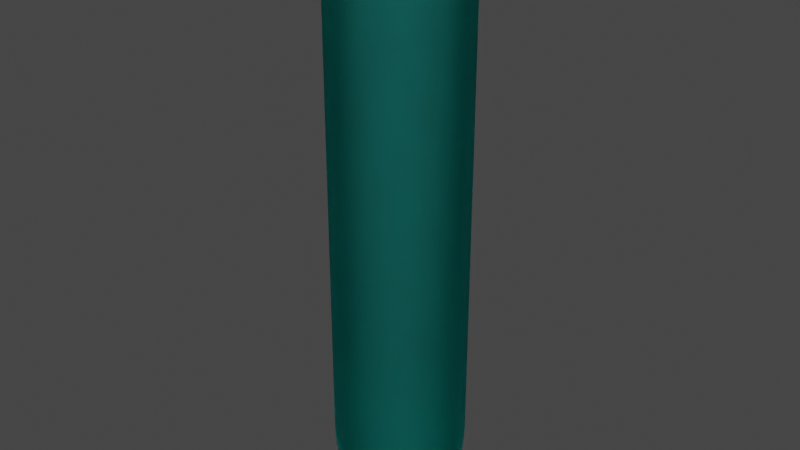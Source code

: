 # Source: testing_tube.blend  (saved by Blender 2.92.15; exported with 4.5.12 LTS)
import bpy
from mathutils import Matrix  # noqa: F401  (used for matrix-valued properties, if any)

bpy.ops.wm.read_factory_settings(use_empty=True)
scene = bpy.context.scene
scene.name = 'Scene'

# ---- collections
col_collection = bpy.data.collections.new('Collection'); scene.collection.children.link(col_collection)

# ---- materials (node trees are filled in below, after node groups)
mat_material_001 = bpy.data.materials.new('Material.001')
mat_material_001.use_transparent_shadow = False

# ---- material node trees
mat_material_001.use_nodes = True; mat_material_001.node_tree.nodes.clear()
_N = mat_material_001.node_tree.nodes; _L = mat_material_001.node_tree.links
n0 = _N.new('ShaderNodeOutputMaterial'); n0.name = 'Material Output'; n0.location = (300, 300)
n1 = _N.new('ShaderNodeBsdfGlass'); n1.name = 'Glass BSDF'; n1.location = (10, 300)
n1.distribution = 'BECKMANN'
n1.inputs[0].default_value = (0.246, 1.0, 0.9713, 0.25)
n1.inputs[1].default_value = 0.7647
n1.inputs[2].default_value = 1.45
_L.new(n1.outputs[0], n0.inputs[0])
n0.is_active_output = True

# ---- world
world_world = bpy.data.worlds.new('World'); scene.world = world_world
world_world.use_nodes = True; world_world.node_tree.nodes.clear()
_N = world_world.node_tree.nodes; _L = world_world.node_tree.links
n0 = _N.new('ShaderNodeOutputWorld'); n0.name = 'World Output'; n0.location = (300, 300)
n1 = _N.new('ShaderNodeBackground'); n1.name = 'Background'; n1.location = (10, 300)
n1.inputs[0].default_value = (0.05088, 0.05088, 0.05088, 1.0)
_L.new(n1.outputs[0], n0.inputs[0])
n0.is_active_output = True
world_world.color = (0.05088, 0.05088, 0.05088)
world_world.use_sun_shadow = False
world_world.sun_shadow_jitter_overblur = 0.0

# ---- meshes
me_sphere_001 = bpy.data.meshes.new('Sphere.001')
me_sphere_001.from_pydata([(9.365e-08, 0.1124, -0.5457), (9.365e-08, 0.1103, -0.5676), (9.365e-08, 0.06245, -0.6391), (0.02193, 0.1103, -0.5457), (0.02151, 0.1081, -0.5676), (0.02026, 0.1019, -0.5887), (0.01823, 0.09167, -0.6081), (0.01551, 0.07796, -0.6251), (0.01218, 0.06125, -0.6391), (0.008393, 0.04219, -0.6495), (0.004279, 0.02151, -0.6559), (0.04302, 0.1039, -0.5457), (0.04219, 0.1019, -0.5676), (0.03974, 0.09595, -0.5887), (0.03577, 0.08635, -0.6081), (0.03042, 0.07344, -0.6251), (0.0239, 0.0577, -0.6391), (0.01646, 0.03974, -0.6495), (0.008393, 0.02026, -0.6559), (0.06245, 0.09347, -0.5457), (0.06125, 0.09167, -0.5676), (0.0577, 0.08635, -0.5887), (0.05193, 0.07772, -0.6081), (0.04416, 0.06609, -0.6251), (0.0347, 0.05193, -0.6391), (0.0239, 0.03577, -0.6495), (0.01218, 0.01823, -0.6559), (0.07949, 0.07949, -0.5457), (0.07796, 0.07796, -0.5676), (0.07344, 0.07344, -0.5887), (0.06609, 0.06609, -0.6081), (0.05621, 0.05621, -0.6251), (0.04416, 0.04416, -0.6391), (0.03042, 0.03042, -0.6495), (0.01551, 0.01551, -0.6559), (0.09347, 0.06245, -0.5457), (0.09167, 0.06125, -0.5676), (0.08635, 0.0577, -0.5887), (0.07772, 0.05193, -0.6081), (0.06609, 0.04416, -0.6251), (0.05193, 0.0347, -0.6391), (0.03577, 0.0239, -0.6495), (0.01823, 0.01218, -0.6559), (0.1039, 0.04302, -0.5457), (0.1019, 0.04219, -0.5676), (0.09595, 0.03974, -0.5887), (0.08635, 0.03577, -0.6081), (0.07344, 0.03042, -0.6251), (0.0577, 0.0239, -0.6391), (0.03974, 0.01646, -0.6495), (0.02026, 0.008392, -0.6559), (0.1103, 0.02193, -0.5457), (0.1081, 0.02151, -0.5676), (0.1019, 0.02026, -0.5887), (0.09167, 0.01823, -0.6081), (0.07796, 0.01551, -0.6251), (0.06125, 0.01218, -0.6391), (0.04219, 0.008392, -0.6495), (0.02151, 0.004278, -0.6559), (0.1124, -2.786e-07, -0.5457), (0.1103, -2.803e-07, -0.5676), (0.1039, -2.619e-07, -0.5887), (0.09347, -2.736e-07, -0.6081), (0.07949, -2.719e-07, -0.6251), (0.06245, -2.744e-07, -0.6391), (0.04302, -2.703e-07, -0.6495), (0.02193, -2.707e-07, -0.6559), (0.1103, -0.02193, -0.5457), (0.1081, -0.02151, -0.5676), (0.1019, -0.02026, -0.5887), (0.09167, -0.01824, -0.6081), (0.07796, -0.01551, -0.6251), (0.06125, -0.01218, -0.6391), (0.04219, -0.008393, -0.6495), (0.02151, -0.004279, -0.6559), (0.1039, -0.04302, -0.5457), (0.1019, -0.04219, -0.5676), (0.09595, -0.03974, -0.5887), (0.08635, -0.03577, -0.6081), (0.07344, -0.03042, -0.6251), (0.0577, -0.0239, -0.6391), (0.03974, -0.01646, -0.6495), (0.02026, -0.008393, -0.6559), (0.09347, -0.06245, -0.5457), (0.09167, -0.06125, -0.5676), (0.08635, -0.0577, -0.5887), (0.07772, -0.05193, -0.6081), (0.06609, -0.04416, -0.6251), (0.05193, -0.0347, -0.6391), (0.03577, -0.0239, -0.6495), (0.01823, -0.01218, -0.6559), (0.07949, -0.07949, -0.5457), (0.07796, -0.07796, -0.5676), (0.07344, -0.07344, -0.5887), (0.06609, -0.06609, -0.6081), (0.05621, -0.05621, -0.6251), (0.04416, -0.04416, -0.6391), (0.03042, -0.03042, -0.6495), (0.01551, -0.01551, -0.6559), (0.06245, -0.09347, -0.5457), (0.06125, -0.09167, -0.5676), (0.0577, -0.08635, -0.5887), (0.05193, -0.07772, -0.6081), (0.04416, -0.06609, -0.6251), (0.0347, -0.05193, -0.6391), (0.0239, -0.03577, -0.6495), (0.01218, -0.01824, -0.6559), (9.365e-08, -2.727e-07, -0.6581), (0.04302, -0.1039, -0.5457), (0.04219, -0.1019, -0.5676), (0.03974, -0.09595, -0.5887), (0.03577, -0.08635, -0.6081), (0.03042, -0.07344, -0.6251), (0.0239, -0.0577, -0.6391), (0.01646, -0.03974, -0.6495), (0.008393, -0.02026, -0.6559), (0.02193, -0.1103, -0.5457), (0.02151, -0.1081, -0.5676), (0.02026, -0.1019, -0.5887), (0.01823, -0.09167, -0.6081), (0.01551, -0.07796, -0.6251), (0.01218, -0.06125, -0.6391), (0.008393, -0.04219, -0.6495), (0.004279, -0.02151, -0.6559), (8.237e-08, -0.1124, -0.5457), (8.405e-08, -0.1103, -0.5676), (1.008e-07, -0.1039, -0.5887), (8.405e-08, -0.09347, -0.6081), (9.075e-08, -0.07949, -0.6251), (9.242e-08, -0.06245, -0.6391), (9.41e-08, -0.04302, -0.6495), (9.41e-08, -0.02193, -0.6559), (-0.02193, -0.1103, -0.5457), (-0.02151, -0.1081, -0.5676), (-0.02026, -0.1019, -0.5887), (-0.01823, -0.09167, -0.6081), (-0.01551, -0.07796, -0.6251), (-0.01218, -0.06125, -0.6391), (-0.008392, -0.04219, -0.6495), (-0.004278, -0.02151, -0.6559), (-0.04302, -0.1039, -0.5457), (-0.04219, -0.1019, -0.5676), (-0.03974, -0.09595, -0.5887), (-0.03577, -0.08635, -0.6081), (-0.03042, -0.07344, -0.6251), (-0.0239, -0.0577, -0.6391), (-0.01646, -0.03974, -0.6495), (-0.008392, -0.02026, -0.6559), (-0.06245, -0.09347, -0.5457), (-0.06125, -0.09167, -0.5676), (-0.0577, -0.08635, -0.5887), (-0.05193, -0.07772, -0.6081), (-0.04416, -0.06609, -0.6251), (-0.0347, -0.05193, -0.6391), (-0.0239, -0.03577, -0.6495), (-0.01218, -0.01824, -0.6559), (-0.07949, -0.07949, -0.5457), (-0.07796, -0.07796, -0.5676), (-0.07344, -0.07344, -0.5887), (-0.06609, -0.06609, -0.6081), (-0.05621, -0.05621, -0.6251), (-0.04416, -0.04416, -0.6391), (-0.03042, -0.03042, -0.6495), (-0.01551, -0.01551, -0.6559), (-0.09347, -0.06245, -0.5457), (-0.09167, -0.06125, -0.5676), (-0.08635, -0.0577, -0.5887), (-0.07772, -0.05193, -0.6081), (-0.06609, -0.04416, -0.6251), (-0.05193, -0.0347, -0.6391), (-0.03577, -0.0239, -0.6495), (-0.01823, -0.01218, -0.6559), (-0.1039, -0.04302, -0.5457), (-0.1019, -0.04219, -0.5676), (-0.09595, -0.03974, -0.5887), (-0.08635, -0.03577, -0.6081), (-0.07344, -0.03042, -0.6251), (-0.0577, -0.0239, -0.6391), (-0.03974, -0.01646, -0.6495), (-0.02026, -0.008393, -0.6559), (-0.1103, -0.02193, -0.5457), (-0.1081, -0.02151, -0.5676), (-0.1019, -0.02026, -0.5887), (-0.09167, -0.01823, -0.6081), (-0.07796, -0.01551, -0.6251), (-0.06125, -0.01218, -0.6391), (-0.04219, -0.008393, -0.6495), (-0.02151, -0.004279, -0.6559), (-0.1124, -2.518e-07, -0.5457), (-0.1103, -2.468e-07, -0.5676), (-0.1039, -2.719e-07, -0.5887), (-0.09347, -2.518e-07, -0.6081), (-0.07949, -2.569e-07, -0.6251), (-0.06245, -2.652e-07, -0.6391), (-0.04302, -2.644e-07, -0.6495), (-0.02193, -2.715e-07, -0.6559), (-0.1103, 0.02193, -0.5457), (-0.1081, 0.02151, -0.5676), (-0.1019, 0.02026, -0.5887), (-0.09167, 0.01823, -0.6081), (-0.07796, 0.01551, -0.6251), (-0.06125, 0.01218, -0.6391), (-0.04219, 0.008392, -0.6495), (-0.02151, 0.004278, -0.6559), (-0.1039, 0.04302, -0.5457), (-0.1019, 0.04219, -0.5676), (-0.09595, 0.03974, -0.5887), (-0.08635, 0.03577, -0.6081), (-0.07344, 0.03042, -0.6251), (-0.0577, 0.0239, -0.6391), (-0.03974, 0.01646, -0.6495), (-0.02026, 0.008392, -0.6559), (-0.09347, 0.06245, -0.5457), (-0.09167, 0.06125, -0.5676), (-0.08635, 0.0577, -0.5887), (-0.07772, 0.05193, -0.6081), (-0.06609, 0.04416, -0.6251), (-0.05193, 0.0347, -0.6391), (-0.03577, 0.0239, -0.6495), (-0.01823, 0.01218, -0.6559), (-0.07949, 0.07949, -0.5457), (-0.07796, 0.07796, -0.5676), (-0.07344, 0.07344, -0.5887), (-0.06609, 0.06609, -0.6081), (-0.05621, 0.05621, -0.6251), (-0.04416, 0.04416, -0.6391), (-0.03042, 0.03042, -0.6495), (-0.01551, 0.01551, -0.6559), (-0.06245, 0.09347, -0.5457), (-0.06125, 0.09167, -0.5676), (-0.0577, 0.08635, -0.5887), (-0.05193, 0.07772, -0.6081), (-0.04416, 0.06609, -0.6251), (-0.0347, 0.05193, -0.6391), (-0.0239, 0.03577, -0.6495), (-0.01218, 0.01823, -0.6559), (-0.04302, 0.1039, -0.5457), (-0.04219, 0.1019, -0.5676), (-0.03974, 0.09595, -0.5887), (-0.03577, 0.08635, -0.6081), (-0.03042, 0.07344, -0.6251), (-0.0239, 0.0577, -0.6391), (-0.01646, 0.03974, -0.6495), (-0.008392, 0.02026, -0.6559), (-0.02193, 0.1103, -0.5457), (-0.02151, 0.1081, -0.5676), (-0.02026, 0.1019, -0.5887), (-0.01823, 0.09167, -0.6081), (-0.01551, 0.07796, -0.6251), (-0.01218, 0.06125, -0.6391), (-0.008392, 0.04219, -0.6495), (-0.004278, 0.02151, -0.6559), (1.008e-07, 0.1039, -0.5887), (1.243e-07, 0.09347, -0.6081), (1.109e-07, 0.07949, -0.6251), (1.025e-07, 0.04302, -0.6495), (9.536e-08, 0.02193, -0.6559), (5.483e-08, 0.1132, -0.5243), (5.483e-08, 0.1132, 0.5275), (0.02208, 0.111, -0.5243), (0.02208, 0.111, 0.5275), (0.04332, 0.1046, -0.5243), (0.04332, 0.1046, 0.5275), (0.06289, 0.09412, -0.5243), (0.06289, 0.09412, 0.5275), (0.08004, 0.08004, -0.5243), (0.08004, 0.08004, 0.5275), (0.09412, 0.06289, -0.5243), (0.09412, 0.06289, 0.5275), (0.1046, 0.04332, -0.5243), (0.1046, 0.04332, 0.5275), (0.111, 0.02208, -0.5243), (0.111, 0.02208, 0.5275), (0.1132, 2.156e-07, -0.5243), (0.1132, 2.156e-07, 0.5275), (0.111, -0.02208, -0.5243), (0.111, -0.02208, 0.5275), (0.1046, -0.04332, -0.5243), (0.1046, -0.04332, 0.5275), (0.09412, -0.06289, -0.5243), (0.09412, -0.06289, 0.5275), (0.08004, -0.08004, -0.5243), (0.08004, -0.08004, 0.5275), (0.06289, -0.09412, -0.5243), (0.06289, -0.09412, 0.5275), (0.04332, -0.1046, -0.5243), (0.04332, -0.1046, 0.5275), (0.02208, -0.111, -0.5243), (0.02208, -0.111, 0.5275), (1.795e-08, -0.1132, -0.5243), (1.795e-08, -0.1132, 0.5275), (-0.02208, -0.111, -0.5243), (-0.02208, -0.111, 0.5275), (-0.04332, -0.1046, -0.5243), (-0.04332, -0.1046, 0.5275), (-0.06289, -0.09412, -0.5243), (-0.06289, -0.09412, 0.5275), (-0.08004, -0.08004, -0.5243), (-0.08004, -0.08004, 0.5275), (-0.09412, -0.06289, -0.5243), (-0.09412, -0.06289, 0.5275), (-0.1046, -0.04332, -0.5243), (-0.1046, -0.04332, 0.5275), (-0.111, -0.02208, -0.5243), (-0.111, -0.02208, 0.5275), (-0.1132, 3.164e-07, -0.5243), (-0.1132, 3.164e-07, 0.5275), (-0.111, 0.02208, -0.5243), (-0.111, 0.02208, 0.5275), (-0.1046, 0.04332, -0.5243), (-0.1046, 0.04332, 0.5275), (-0.09412, 0.06289, -0.5243), (-0.09412, 0.06289, 0.5275), (-0.08004, 0.08004, -0.5243), (-0.08004, 0.08004, 0.5275), (-0.06289, 0.09412, -0.5243), (-0.06289, 0.09412, 0.5275), (-0.04332, 0.1046, -0.5243), (-0.04332, 0.1046, 0.5275), (-0.02208, 0.111, -0.5243), (-0.02208, 0.111, 0.5275), (9.24e-08, 0.1333, -0.5533), (9.24e-08, 0.1307, -0.5794), (9.24e-08, 0.07406, -0.6642), (0.02601, 0.1307, -0.5533), (0.02551, 0.1282, -0.5794), (0.02403, 0.1208, -0.6044), (0.02162, 0.1087, -0.6274), (0.01839, 0.09244, -0.6476), (0.01445, 0.07263, -0.6642), (0.009952, 0.05003, -0.6765), (0.005073, 0.02551, -0.6841), (0.05101, 0.1232, -0.5533), (0.05003, 0.1208, -0.5794), (0.04713, 0.1138, -0.6044), (0.04241, 0.1024, -0.6274), (0.03607, 0.08708, -0.6476), (0.02834, 0.06842, -0.6642), (0.01952, 0.04713, -0.6765), (0.009952, 0.02403, -0.6841), (0.07406, 0.1108, -0.5533), (0.07263, 0.1087, -0.5794), (0.06842, 0.1024, -0.6044), (0.06158, 0.09215, -0.6274), (0.05237, 0.07837, -0.6476), (0.04114, 0.06158, -0.6642), (0.02834, 0.04241, -0.6765), (0.01445, 0.02162, -0.6841), (0.09426, 0.09426, -0.5533), (0.09245, 0.09244, -0.5794), (0.08708, 0.08708, -0.6044), (0.07837, 0.07837, -0.6274), (0.06665, 0.06665, -0.6476), (0.05237, 0.05237, -0.6642), (0.03607, 0.03607, -0.6765), (0.01839, 0.01839, -0.6841), (0.1108, 0.07406, -0.5533), (0.1087, 0.07263, -0.5794), (0.1024, 0.06842, -0.6044), (0.09215, 0.06158, -0.6274), (0.07837, 0.05237, -0.6476), (0.06158, 0.04114, -0.6642), (0.04241, 0.02834, -0.6765), (0.02162, 0.01445, -0.6841), (0.1232, 0.05101, -0.5533), (0.1208, 0.05003, -0.5794), (0.1138, 0.04713, -0.6044), (0.1024, 0.04241, -0.6274), (0.08708, 0.03607, -0.6476), (0.06842, 0.02834, -0.6642), (0.04713, 0.01952, -0.6765), (0.02403, 0.009951, -0.6841), (0.1307, 0.026, -0.5533), (0.1282, 0.02551, -0.5794), (0.1208, 0.02403, -0.6044), (0.1087, 0.02162, -0.6274), (0.09245, 0.01839, -0.6476), (0.07263, 0.01445, -0.6642), (0.05003, 0.009951, -0.6765), (0.02551, 0.005073, -0.6841), (0.1333, -3.002e-07, -0.5533), (0.1307, -3.022e-07, -0.5794), (0.1232, -2.803e-07, -0.6044), (0.1108, -2.942e-07, -0.6274), (0.09426, -2.922e-07, -0.6476), (0.07406, -2.952e-07, -0.6642), (0.05101, -2.902e-07, -0.6765), (0.02601, -2.907e-07, -0.6841), (0.1307, -0.02601, -0.5533), (0.1282, -0.02551, -0.5794), (0.1208, -0.02403, -0.6044), (0.1087, -0.02162, -0.6274), (0.09245, -0.01839, -0.6476), (0.07263, -0.01445, -0.6642), (0.05003, -0.009952, -0.6765), (0.02551, -0.005074, -0.6841), (0.1232, -0.05101, -0.5533), (0.1208, -0.05003, -0.5794), (0.1138, -0.04713, -0.6044), (0.1024, -0.04241, -0.6274), (0.08708, -0.03607, -0.6476), (0.06842, -0.02834, -0.6642), (0.04713, -0.01952, -0.6765), (0.02403, -0.009952, -0.6841), (0.1108, -0.07406, -0.5533), (0.1087, -0.07263, -0.5794), (0.1024, -0.06842, -0.6044), (0.09215, -0.06158, -0.6274), (0.07837, -0.05237, -0.6476), (0.06158, -0.04114, -0.6642), (0.04241, -0.02834, -0.6765), (0.02162, -0.01445, -0.6841), (0.09426, -0.09426, -0.5533), (0.09245, -0.09245, -0.5794), (0.08708, -0.08708, -0.6044), (0.07837, -0.07837, -0.6274), (0.06665, -0.06665, -0.6476), (0.05237, -0.05237, -0.6642), (0.03607, -0.03607, -0.6765), (0.01839, -0.01839, -0.6841), (0.07406, -0.1108, -0.5533), (0.07263, -0.1087, -0.5794), (0.06842, -0.1024, -0.6044), (0.06158, -0.09216, -0.6274), (0.05237, -0.07837, -0.6476), (0.04114, -0.06158, -0.6642), (0.02834, -0.04241, -0.6765), (0.01445, -0.02162, -0.6841), (9.24e-08, -2.931e-07, -0.6866), (0.05101, -0.1232, -0.5533), (0.05003, -0.1208, -0.5794), (0.04713, -0.1138, -0.6044), (0.04241, -0.1024, -0.6274), (0.03607, -0.08708, -0.6476), (0.02834, -0.06842, -0.6642), (0.01952, -0.04713, -0.6765), (0.009952, -0.02403, -0.6841), (0.02601, -0.1307, -0.5533), (0.02551, -0.1282, -0.5794), (0.02403, -0.1208, -0.6044), (0.02162, -0.1087, -0.6274), (0.01839, -0.09245, -0.6476), (0.01445, -0.07263, -0.6642), (0.009952, -0.05003, -0.6765), (0.005073, -0.02551, -0.6841), (7.902e-08, -0.1333, -0.5533), (8.101e-08, -0.1307, -0.5794), (1.009e-07, -0.1232, -0.6044), (8.101e-08, -0.1108, -0.6274), (8.895e-08, -0.09426, -0.6476), (9.094e-08, -0.07406, -0.6642), (9.292e-08, -0.05101, -0.6765), (9.292e-08, -0.02601, -0.6841), (-0.02601, -0.1307, -0.5533), (-0.02551, -0.1282, -0.5794), (-0.02403, -0.1208, -0.6044), (-0.02162, -0.1087, -0.6274), (-0.01839, -0.09245, -0.6476), (-0.01445, -0.07263, -0.6642), (-0.009952, -0.05003, -0.6765), (-0.005073, -0.02551, -0.6841), (-0.05101, -0.1232, -0.5533), (-0.05003, -0.1208, -0.5794), (-0.04713, -0.1138, -0.6044), (-0.04241, -0.1024, -0.6274), (-0.03607, -0.08708, -0.6476), (-0.02834, -0.06842, -0.6642), (-0.01952, -0.04713, -0.6765), (-0.009952, -0.02403, -0.6841), (-0.07406, -0.1108, -0.5533), (-0.07263, -0.1087, -0.5794), (-0.06842, -0.1024, -0.6044), (-0.06158, -0.09215, -0.6274), (-0.05237, -0.07837, -0.6476), (-0.04114, -0.06158, -0.6642), (-0.02834, -0.04241, -0.6765), (-0.01445, -0.02162, -0.6841), (-0.09426, -0.09426, -0.5533), (-0.09244, -0.09245, -0.5794), (-0.08708, -0.08708, -0.6044), (-0.07837, -0.07837, -0.6274), (-0.06665, -0.06665, -0.6476), (-0.05237, -0.05237, -0.6642), (-0.03607, -0.03607, -0.6765), (-0.01839, -0.01839, -0.6841), (-0.1108, -0.07406, -0.5533), (-0.1087, -0.07263, -0.5794), (-0.1024, -0.06842, -0.6044), (-0.09215, -0.06158, -0.6274), (-0.07837, -0.05237, -0.6476), (-0.06158, -0.04114, -0.6642), (-0.04241, -0.02834, -0.6765), (-0.02162, -0.01445, -0.6841), (-0.1232, -0.05101, -0.5533), (-0.1208, -0.05003, -0.5794), (-0.1138, -0.04713, -0.6044), (-0.1024, -0.04241, -0.6274), (-0.08708, -0.03607, -0.6476), (-0.06842, -0.02834, -0.6642), (-0.04713, -0.01952, -0.6765), (-0.02403, -0.009952, -0.6841), (-0.1307, -0.02601, -0.5533), (-0.1282, -0.02551, -0.5794), (-0.1208, -0.02403, -0.6044), (-0.1087, -0.02162, -0.6274), (-0.09244, -0.01839, -0.6476), (-0.07263, -0.01445, -0.6642), (-0.05003, -0.009952, -0.6765), (-0.02551, -0.005074, -0.6841), (-0.1333, -2.684e-07, -0.5533), (-0.1307, -2.624e-07, -0.5794), (-0.1232, -2.922e-07, -0.6044), (-0.1108, -2.684e-07, -0.6274), (-0.09426, -2.743e-07, -0.6476), (-0.07406, -2.843e-07, -0.6642), (-0.05101, -2.833e-07, -0.6765), (-0.02601, -2.917e-07, -0.6841), (-0.1307, 0.026, -0.5533), (-0.1282, 0.02551, -0.5794), (-0.1208, 0.02403, -0.6044), (-0.1087, 0.02162, -0.6274), (-0.09244, 0.01839, -0.6476), (-0.07263, 0.01445, -0.6642), (-0.05003, 0.009951, -0.6765), (-0.02551, 0.005073, -0.6841), (-0.1232, 0.05101, -0.5533), (-0.1208, 0.05003, -0.5794), (-0.1138, 0.04713, -0.6044), (-0.1024, 0.04241, -0.6274), (-0.08708, 0.03607, -0.6476), (-0.06842, 0.02834, -0.6642), (-0.04713, 0.01952, -0.6765), (-0.02403, 0.009951, -0.6841), (-0.1108, 0.07406, -0.5533), (-0.1087, 0.07263, -0.5794), (-0.1024, 0.06842, -0.6044), (-0.09215, 0.06158, -0.6274), (-0.07837, 0.05237, -0.6476), (-0.06158, 0.04114, -0.6642), (-0.04241, 0.02834, -0.6765), (-0.02162, 0.01445, -0.6841), (-0.09426, 0.09426, -0.5533), (-0.09244, 0.09244, -0.5794), (-0.08708, 0.08708, -0.6044), (-0.07837, 0.07837, -0.6274), (-0.06665, 0.06665, -0.6476), (-0.05237, 0.05237, -0.6642), (-0.03607, 0.03607, -0.6765), (-0.01839, 0.01839, -0.6841), (-0.07406, 0.1108, -0.5533), (-0.07263, 0.1087, -0.5794), (-0.06842, 0.1024, -0.6044), (-0.06158, 0.09215, -0.6274), (-0.05237, 0.07837, -0.6476), (-0.04114, 0.06158, -0.6642), (-0.02834, 0.04241, -0.6765), (-0.01445, 0.02162, -0.6841), (-0.05101, 0.1232, -0.5533), (-0.05003, 0.1208, -0.5794), (-0.04713, 0.1138, -0.6044), (-0.04241, 0.1024, -0.6274), (-0.03607, 0.08708, -0.6476), (-0.02834, 0.06842, -0.6642), (-0.01952, 0.04713, -0.6765), (-0.009952, 0.02403, -0.6841), (-0.02601, 0.1307, -0.5533), (-0.02551, 0.1282, -0.5794), (-0.02403, 0.1208, -0.6044), (-0.02162, 0.1087, -0.6274), (-0.01839, 0.09244, -0.6476), (-0.01445, 0.07263, -0.6642), (-0.009952, 0.05003, -0.6765), (-0.005073, 0.02551, -0.6841), (1.009e-07, 0.1232, -0.6044), (1.287e-07, 0.1108, -0.6274), (1.128e-07, 0.09426, -0.6476), (1.029e-07, 0.05101, -0.6765), (9.441e-08, 0.026, -0.6841), (4.636e-08, 0.1342, -0.528), (4.636e-08, 0.1342, 0.528), (0.02619, 0.1316, -0.528), (0.02619, 0.1316, 0.528), (0.05137, 0.124, -0.528), (0.05137, 0.124, 0.528), (0.07457, 0.1116, -0.528), (0.07457, 0.1116, 0.528), (0.09491, 0.09491, -0.528), (0.09491, 0.09491, 0.528), (0.1116, 0.07457, -0.528), (0.1116, 0.07457, 0.528), (0.124, 0.05137, -0.528), (0.124, 0.05137, 0.528), (0.1316, 0.02619, -0.528), (0.1316, 0.02619, 0.528), (0.1342, 2.859e-07, -0.528), (0.1342, 2.859e-07, 0.528), (0.1316, -0.02619, -0.528), (0.1316, -0.02619, 0.528), (0.124, -0.05137, -0.528), (0.124, -0.05137, 0.528), (0.1116, -0.07457, -0.528), (0.1116, -0.07457, 0.528), (0.09491, -0.09491, -0.528), (0.09491, -0.09491, 0.528), (0.07457, -0.1116, -0.528), (0.07457, -0.1116, 0.528), (0.05137, -0.124, -0.528), (0.05137, -0.124, 0.528), (0.02619, -0.1316, -0.528), (0.02619, -0.1316, 0.528), (2.627e-09, -0.1342, -0.528), (2.627e-09, -0.1342, 0.528), (-0.02619, -0.1316, -0.528), (-0.02619, -0.1316, 0.528), (-0.05137, -0.124, -0.528), (-0.05137, -0.124, 0.528), (-0.07457, -0.1116, -0.528), (-0.07457, -0.1116, 0.528), (-0.09491, -0.09491, -0.528), (-0.09491, -0.09491, 0.528), (-0.1116, -0.07457, -0.528), (-0.1116, -0.07457, 0.528), (-0.124, -0.05137, -0.528), (-0.124, -0.05137, 0.528), (-0.1316, -0.02619, -0.528), (-0.1316, -0.02619, 0.528), (-0.1342, 4.054e-07, -0.528), (-0.1342, 4.054e-07, 0.528), (-0.1316, 0.02619, -0.528), (-0.1316, 0.02619, 0.528), (-0.124, 0.05137, -0.528), (-0.124, 0.05137, 0.528), (-0.1116, 0.07457, -0.528), (-0.1116, 0.07457, 0.528), (-0.09491, 0.09491, -0.528), (-0.09491, 0.09491, 0.528), (-0.07457, 0.1116, -0.528), (-0.07457, 0.1116, 0.528), (-0.05137, 0.124, -0.528), (-0.05137, 0.124, 0.528), (-0.02619, 0.1316, -0.528), (-0.02619, 0.1316, 0.528), (4.68e-08, 0.131, 0.5398), (0.02555, 0.1285, 0.5398), (0.05012, 0.121, 0.5398), (0.07276, 0.1089, 0.5398), (0.09261, 0.09261, 0.5398), (0.1089, 0.07276, 0.5398), (0.121, 0.05012, 0.5398), (0.1285, 0.02555, 0.5398), (0.131, 2.869e-07, 0.5398), (0.1285, -0.02555, 0.5398), (0.121, -0.05012, 0.5398), (0.1089, -0.07276, 0.5398), (0.09261, -0.09261, 0.5398), (0.07276, -0.1089, 0.5398), (0.05012, -0.121, 0.5398), (0.02555, -0.1285, 0.5398), (4.121e-09, -0.131, 0.5398), (-0.02555, -0.1285, 0.5398), (-0.05012, -0.121, 0.5398), (-0.07276, -0.1089, 0.5398), (-0.09261, -0.09261, 0.5398), (-0.1089, -0.07276, 0.5398), (-0.121, -0.05012, 0.5398), (-0.1285, -0.02555, 0.5398), (-0.131, 4.034e-07, 0.5398), (-0.1285, 0.02555, 0.5398), (-0.121, 0.05012, 0.5398), (-0.1089, 0.07276, 0.5398), (-0.09261, 0.09261, 0.5398), (-0.07276, 0.1089, 0.5398), (-0.05012, 0.121, 0.5398), (-0.02555, 0.1285, 0.5398), (4.783e-08, 0.1242, 0.542), (0.02423, 0.1218, 0.542), (0.04754, 0.1148, 0.542), (0.06901, 0.1033, 0.542), (0.08784, 0.08784, 0.542), (0.1033, 0.06901, 0.542), (0.1148, 0.04754, 0.542), (0.1218, 0.02423, 0.542), (0.1242, 2.889e-07, 0.542), (0.1218, -0.02423, 0.542), (0.1148, -0.04754, 0.542), (0.1033, -0.06901, 0.542), (0.08784, -0.08784, 0.542), (0.06901, -0.1033, 0.542), (0.04754, -0.1148, 0.542), (0.02423, -0.1218, 0.542), (7.354e-09, -0.1242, 0.542), (-0.02423, -0.1218, 0.542), (-0.04754, -0.1148, 0.542), (-0.06901, -0.1033, 0.542), (-0.08784, -0.08784, 0.542), (-0.1033, -0.06901, 0.542), (-0.1148, -0.04754, 0.542), (-0.1218, -0.02423, 0.542), (-0.1242, 3.994e-07, 0.542), (-0.1218, 0.02423, 0.542), (-0.1148, 0.04754, 0.542), (-0.1033, 0.06901, 0.542), (-0.08784, 0.08784, 0.542), (-0.06901, 0.1033, 0.542), (-0.04754, 0.1148, 0.542), (-0.02423, 0.1218, 0.542), (4.787e-08, 0.1197, 0.542), (0.02335, 0.1174, 0.542), (0.0458, 0.1106, 0.542), (0.06649, 0.0995, 0.542), (0.08462, 0.08462, 0.542), (0.0995, 0.06649, 0.542), (0.1106, 0.0458, 0.542), (0.1174, 0.02335, 0.542), (0.1197, 2.901e-07, 0.542), (0.1174, -0.02335, 0.542), (0.1106, -0.0458, 0.542), (0.0995, -0.06649, 0.542), (0.08462, -0.08462, 0.542), (0.06649, -0.0995, 0.542), (0.0458, -0.1106, 0.542), (0.02335, -0.1174, 0.542), (8.88e-09, -0.1197, 0.542), (-0.02335, -0.1174, 0.542), (-0.0458, -0.1106, 0.542), (-0.06649, -0.0995, 0.542), (-0.08462, -0.08462, 0.542), (-0.0995, -0.06649, 0.542), (-0.1106, -0.0458, 0.542), (-0.1174, -0.02335, 0.542), (-0.1197, 3.966e-07, 0.542), (-0.1174, 0.02335, 0.542), (-0.1106, 0.0458, 0.542), (-0.0995, 0.06649, 0.542), (-0.08462, 0.08462, 0.542), (-0.06649, 0.0995, 0.542), (-0.0458, 0.1106, 0.542), (-0.02335, 0.1174, 0.542), (4.879e-08, 0.1135, 0.5361), (0.02213, 0.1113, 0.5361), (0.04342, 0.1048, 0.5361), (0.06303, 0.09433, 0.5361), (0.08022, 0.08022, 0.5361), (0.09433, 0.06303, 0.5361), (0.1048, 0.04342, 0.5361), (0.1113, 0.02213, 0.5361), (0.1135, 2.917e-07, 0.5361), (0.1113, -0.02213, 0.5361), (0.1048, -0.04342, 0.5361), (0.09433, -0.06303, 0.5361), (0.08022, -0.08022, 0.5361), (0.06303, -0.09433, 0.5361), (0.04342, -0.1048, 0.5361), (0.02213, -0.1113, 0.5361), (1.182e-08, -0.1135, 0.5361), (-0.02213, -0.1113, 0.5361), (-0.04342, -0.1048, 0.5361), (-0.06303, -0.09433, 0.5361), (-0.08022, -0.08022, 0.5361), (-0.09433, -0.06303, 0.5361), (-0.1048, -0.04342, 0.5361), (-0.1113, -0.02213, 0.5361), (-0.1135, 3.927e-07, 0.5361), (-0.1113, 0.02213, 0.5361), (-0.1048, 0.04342, 0.5361), (-0.09433, 0.06303, 0.5361), (-0.08022, 0.08022, 0.5361), (-0.06303, 0.09433, 0.5361), (-0.04342, 0.1048, 0.5361), (-0.02213, 0.1113, 0.5361)], [], [(254, 7, 6, 253), (2, 8, 7, 254), (255, 9, 8, 2), (256, 10, 9, 255), (107, 10, 256), (1, 4, 3, 0), (252, 5, 4, 1), (253, 6, 5, 252), (6, 14, 13, 5), (7, 15, 14, 6), (8, 16, 15, 7), (9, 17, 16, 8), (10, 18, 17, 9), (107, 18, 10), (4, 12, 11, 3), (5, 13, 12, 4), (18, 26, 25, 17), (107, 26, 18), (12, 20, 19, 11), (13, 21, 20, 12), (14, 22, 21, 13), (15, 23, 22, 14), (16, 24, 23, 15), (17, 25, 24, 16), (22, 30, 29, 21), (23, 31, 30, 22), (24, 32, 31, 23), (25, 33, 32, 24), (26, 34, 33, 25), (107, 34, 26), (20, 28, 27, 19), (21, 29, 28, 20), (34, 42, 41, 33), (107, 42, 34), (28, 36, 35, 27), (29, 37, 36, 28), (30, 38, 37, 29), (31, 39, 38, 30), (32, 40, 39, 31), (33, 41, 40, 32), (39, 47, 46, 38), (40, 48, 47, 39), (41, 49, 48, 40), (42, 50, 49, 41), (107, 50, 42), (36, 44, 43, 35), (37, 45, 44, 36), (38, 46, 45, 37), (107, 58, 50), (44, 52, 51, 43), (45, 53, 52, 44), (46, 54, 53, 45), (47, 55, 54, 46), (48, 56, 55, 47), (49, 57, 56, 48), (50, 58, 57, 49), (55, 63, 62, 54), (56, 64, 63, 55), (57, 65, 64, 56), (58, 66, 65, 57), (107, 66, 58), (52, 60, 59, 51), (53, 61, 60, 52), (54, 62, 61, 53), (107, 74, 66), (60, 68, 67, 59), (61, 69, 68, 60), (62, 70, 69, 61), (63, 71, 70, 62), (64, 72, 71, 63), (65, 73, 72, 64), (66, 74, 73, 65), (72, 80, 79, 71), (73, 81, 80, 72), (74, 82, 81, 73), (107, 82, 74), (68, 76, 75, 67), (69, 77, 76, 68), (70, 78, 77, 69), (71, 79, 78, 70), (77, 85, 84, 76), (78, 86, 85, 77), (79, 87, 86, 78), (80, 88, 87, 79), (81, 89, 88, 80), (82, 90, 89, 81), (107, 90, 82), (76, 84, 83, 75), (89, 97, 96, 88), (90, 98, 97, 89), (107, 98, 90), (84, 92, 91, 83), (85, 93, 92, 84), (86, 94, 93, 85), (87, 95, 94, 86), (88, 96, 95, 87), (93, 101, 100, 92), (94, 102, 101, 93), (95, 103, 102, 94), (96, 104, 103, 95), (97, 105, 104, 96), (98, 106, 105, 97), (107, 106, 98), (92, 100, 99, 91), (105, 114, 113, 104), (106, 115, 114, 105), (107, 115, 106), (100, 109, 108, 99), (101, 110, 109, 100), (102, 111, 110, 101), (103, 112, 111, 102), (104, 113, 112, 103), (111, 119, 118, 110), (112, 120, 119, 111), (113, 121, 120, 112), (114, 122, 121, 113), (115, 123, 122, 114), (107, 123, 115), (109, 117, 116, 108), (110, 118, 117, 109), (123, 131, 130, 122), (107, 131, 123), (117, 125, 124, 116), (118, 126, 125, 117), (119, 127, 126, 118), (120, 128, 127, 119), (121, 129, 128, 120), (122, 130, 129, 121), (127, 135, 134, 126), (128, 136, 135, 127), (129, 137, 136, 128), (130, 138, 137, 129), (131, 139, 138, 130), (107, 139, 131), (125, 133, 132, 124), (126, 134, 133, 125), (139, 147, 146, 138), (107, 147, 139), (133, 141, 140, 132), (134, 142, 141, 133), (135, 143, 142, 134), (136, 144, 143, 135), (137, 145, 144, 136), (138, 146, 145, 137), (144, 152, 151, 143), (145, 153, 152, 144), (146, 154, 153, 145), (147, 155, 154, 146), (107, 155, 147), (141, 149, 148, 140), (142, 150, 149, 141), (143, 151, 150, 142), (107, 163, 155), (149, 157, 156, 148), (150, 158, 157, 149), (151, 159, 158, 150), (152, 160, 159, 151), (153, 161, 160, 152), (154, 162, 161, 153), (155, 163, 162, 154), (161, 169, 168, 160), (162, 170, 169, 161), (163, 171, 170, 162), (107, 171, 163), (157, 165, 164, 156), (158, 166, 165, 157), (159, 167, 166, 158), (160, 168, 167, 159), (165, 173, 172, 164), (166, 174, 173, 165), (167, 175, 174, 166), (168, 176, 175, 167), (169, 177, 176, 168), (170, 178, 177, 169), (171, 179, 178, 170), (107, 179, 171), (177, 185, 184, 176), (178, 186, 185, 177), (179, 187, 186, 178), (107, 187, 179), (173, 181, 180, 172), (174, 182, 181, 173), (175, 183, 182, 174), (176, 184, 183, 175), (182, 190, 189, 181), (183, 191, 190, 182), (184, 192, 191, 183), (185, 193, 192, 184), (186, 194, 193, 185), (187, 195, 194, 186), (107, 195, 187), (181, 189, 188, 180), (194, 202, 201, 193), (195, 203, 202, 194), (107, 203, 195), (189, 197, 196, 188), (190, 198, 197, 189), (191, 199, 198, 190), (192, 200, 199, 191), (193, 201, 200, 192), (198, 206, 205, 197), (199, 207, 206, 198), (200, 208, 207, 199), (201, 209, 208, 200), (202, 210, 209, 201), (203, 211, 210, 202), (107, 211, 203), (197, 205, 204, 196), (210, 218, 217, 209), (211, 219, 218, 210), (107, 219, 211), (205, 213, 212, 204), (206, 214, 213, 205), (207, 215, 214, 206), (208, 216, 215, 207), (209, 217, 216, 208), (215, 223, 222, 214), (216, 224, 223, 215), (217, 225, 224, 216), (218, 226, 225, 217), (219, 227, 226, 218), (107, 227, 219), (213, 221, 220, 212), (214, 222, 221, 213), (227, 235, 234, 226), (107, 235, 227), (221, 229, 228, 220), (222, 230, 229, 221), (223, 231, 230, 222), (224, 232, 231, 223), (225, 233, 232, 224), (226, 234, 233, 225), (232, 240, 239, 231), (233, 241, 240, 232), (234, 242, 241, 233), (235, 243, 242, 234), (107, 243, 235), (229, 237, 236, 228), (230, 238, 237, 229), (231, 239, 238, 230), (107, 251, 243), (237, 245, 244, 236), (238, 246, 245, 237), (239, 247, 246, 238), (240, 248, 247, 239), (241, 249, 248, 240), (242, 250, 249, 241), (243, 251, 250, 242), (248, 254, 253, 247), (249, 2, 254, 248), (250, 255, 2, 249), (251, 256, 255, 250), (107, 256, 251), (245, 1, 0, 244), (246, 252, 1, 245), (247, 253, 252, 246), (257, 259, 260, 258), (259, 261, 262, 260), (261, 263, 264, 262), (263, 265, 266, 264), (265, 267, 268, 266), (267, 269, 270, 268), (269, 271, 272, 270), (271, 273, 274, 272), (273, 275, 276, 274), (275, 277, 278, 276), (277, 279, 280, 278), (279, 281, 282, 280), (281, 283, 284, 282), (283, 285, 286, 284), (285, 287, 288, 286), (287, 289, 290, 288), (289, 291, 292, 290), (291, 293, 294, 292), (293, 295, 296, 294), (295, 297, 298, 296), (297, 299, 300, 298), (299, 301, 302, 300), (301, 303, 304, 302), (303, 305, 306, 304), (305, 307, 308, 306), (307, 309, 310, 308), (309, 311, 312, 310), (311, 313, 314, 312), (313, 315, 316, 314), (315, 317, 318, 316), (317, 319, 320, 318), (319, 257, 258, 320), (91, 281, 279, 83), (99, 283, 281, 91), (108, 285, 283, 99), (116, 287, 285, 108), (124, 289, 287, 116), (132, 291, 289, 124), (140, 293, 291, 132), (148, 295, 293, 140), (156, 297, 295, 148), (164, 299, 297, 156), (172, 301, 299, 164), (180, 303, 301, 172), (188, 305, 303, 180), (196, 307, 305, 188), (204, 309, 307, 196), (212, 311, 309, 204), (220, 313, 311, 212), (228, 315, 313, 220), (236, 317, 315, 228), (244, 319, 317, 236), (0, 257, 319, 244), (3, 259, 257, 0), (11, 261, 259, 3), (19, 263, 261, 11), (27, 265, 263, 19), (35, 267, 265, 27), (43, 269, 267, 35), (51, 271, 269, 43), (59, 273, 271, 51), (67, 275, 273, 59), (75, 277, 275, 67), (83, 279, 277, 75), (575, 574, 327, 328), (323, 575, 328, 329), (576, 323, 329, 330), (577, 576, 330, 331), (428, 577, 331), (322, 321, 324, 325), (573, 322, 325, 326), (574, 573, 326, 327), (327, 326, 334, 335), (328, 327, 335, 336), (329, 328, 336, 337), (330, 329, 337, 338), (331, 330, 338, 339), (428, 331, 339), (325, 324, 332, 333), (326, 325, 333, 334), (339, 338, 346, 347), (428, 339, 347), (333, 332, 340, 341), (334, 333, 341, 342), (335, 334, 342, 343), (336, 335, 343, 344), (337, 336, 344, 345), (338, 337, 345, 346), (343, 342, 350, 351), (344, 343, 351, 352), (345, 344, 352, 353), (346, 345, 353, 354), (347, 346, 354, 355), (428, 347, 355), (341, 340, 348, 349), (342, 341, 349, 350), (355, 354, 362, 363), (428, 355, 363), (349, 348, 356, 357), (350, 349, 357, 358), (351, 350, 358, 359), (352, 351, 359, 360), (353, 352, 360, 361), (354, 353, 361, 362), (360, 359, 367, 368), (361, 360, 368, 369), (362, 361, 369, 370), (363, 362, 370, 371), (428, 363, 371), (357, 356, 364, 365), (358, 357, 365, 366), (359, 358, 366, 367), (428, 371, 379), (365, 364, 372, 373), (366, 365, 373, 374), (367, 366, 374, 375), (368, 367, 375, 376), (369, 368, 376, 377), (370, 369, 377, 378), (371, 370, 378, 379), (376, 375, 383, 384), (377, 376, 384, 385), (378, 377, 385, 386), (379, 378, 386, 387), (428, 379, 387), (373, 372, 380, 381), (374, 373, 381, 382), (375, 374, 382, 383), (428, 387, 395), (381, 380, 388, 389), (382, 381, 389, 390), (383, 382, 390, 391), (384, 383, 391, 392), (385, 384, 392, 393), (386, 385, 393, 394), (387, 386, 394, 395), (393, 392, 400, 401), (394, 393, 401, 402), (395, 394, 402, 403), (428, 395, 403), (389, 388, 396, 397), (390, 389, 397, 398), (391, 390, 398, 399), (392, 391, 399, 400), (398, 397, 405, 406), (399, 398, 406, 407), (400, 399, 407, 408), (401, 400, 408, 409), (402, 401, 409, 410), (403, 402, 410, 411), (428, 403, 411), (397, 396, 404, 405), (410, 409, 417, 418), (411, 410, 418, 419), (428, 411, 419), (405, 404, 412, 413), (406, 405, 413, 414), (407, 406, 414, 415), (408, 407, 415, 416), (409, 408, 416, 417), (414, 413, 421, 422), (415, 414, 422, 423), (416, 415, 423, 424), (417, 416, 424, 425), (418, 417, 425, 426), (419, 418, 426, 427), (428, 419, 427), (413, 412, 420, 421), (426, 425, 434, 435), (427, 426, 435, 436), (428, 427, 436), (421, 420, 429, 430), (422, 421, 430, 431), (423, 422, 431, 432), (424, 423, 432, 433), (425, 424, 433, 434), (432, 431, 439, 440), (433, 432, 440, 441), (434, 433, 441, 442), (435, 434, 442, 443), (436, 435, 443, 444), (428, 436, 444), (430, 429, 437, 438), (431, 430, 438, 439), (444, 443, 451, 452), (428, 444, 452), (438, 437, 445, 446), (439, 438, 446, 447), (440, 439, 447, 448), (441, 440, 448, 449), (442, 441, 449, 450), (443, 442, 450, 451), (448, 447, 455, 456), (449, 448, 456, 457), (450, 449, 457, 458), (451, 450, 458, 459), (452, 451, 459, 460), (428, 452, 460), (446, 445, 453, 454), (447, 446, 454, 455), (460, 459, 467, 468), (428, 460, 468), (454, 453, 461, 462), (455, 454, 462, 463), (456, 455, 463, 464), (457, 456, 464, 465), (458, 457, 465, 466), (459, 458, 466, 467), (465, 464, 472, 473), (466, 465, 473, 474), (467, 466, 474, 475), (468, 467, 475, 476), (428, 468, 476), (462, 461, 469, 470), (463, 462, 470, 471), (464, 463, 471, 472), (428, 476, 484), (470, 469, 477, 478), (471, 470, 478, 479), (472, 471, 479, 480), (473, 472, 480, 481), (474, 473, 481, 482), (475, 474, 482, 483), (476, 475, 483, 484), (482, 481, 489, 490), (483, 482, 490, 491), (484, 483, 491, 492), (428, 484, 492), (478, 477, 485, 486), (479, 478, 486, 487), (480, 479, 487, 488), (481, 480, 488, 489), (486, 485, 493, 494), (487, 486, 494, 495), (488, 487, 495, 496), (489, 488, 496, 497), (490, 489, 497, 498), (491, 490, 498, 499), (492, 491, 499, 500), (428, 492, 500), (498, 497, 505, 506), (499, 498, 506, 507), (500, 499, 507, 508), (428, 500, 508), (494, 493, 501, 502), (495, 494, 502, 503), (496, 495, 503, 504), (497, 496, 504, 505), (503, 502, 510, 511), (504, 503, 511, 512), (505, 504, 512, 513), (506, 505, 513, 514), (507, 506, 514, 515), (508, 507, 515, 516), (428, 508, 516), (502, 501, 509, 510), (515, 514, 522, 523), (516, 515, 523, 524), (428, 516, 524), (510, 509, 517, 518), (511, 510, 518, 519), (512, 511, 519, 520), (513, 512, 520, 521), (514, 513, 521, 522), (519, 518, 526, 527), (520, 519, 527, 528), (521, 520, 528, 529), (522, 521, 529, 530), (523, 522, 530, 531), (524, 523, 531, 532), (428, 524, 532), (518, 517, 525, 526), (531, 530, 538, 539), (532, 531, 539, 540), (428, 532, 540), (526, 525, 533, 534), (527, 526, 534, 535), (528, 527, 535, 536), (529, 528, 536, 537), (530, 529, 537, 538), (536, 535, 543, 544), (537, 536, 544, 545), (538, 537, 545, 546), (539, 538, 546, 547), (540, 539, 547, 548), (428, 540, 548), (534, 533, 541, 542), (535, 534, 542, 543), (548, 547, 555, 556), (428, 548, 556), (542, 541, 549, 550), (543, 542, 550, 551), (544, 543, 551, 552), (545, 544, 552, 553), (546, 545, 553, 554), (547, 546, 554, 555), (553, 552, 560, 561), (554, 553, 561, 562), (555, 554, 562, 563), (556, 555, 563, 564), (428, 556, 564), (550, 549, 557, 558), (551, 550, 558, 559), (552, 551, 559, 560), (428, 564, 572), (558, 557, 565, 566), (559, 558, 566, 567), (560, 559, 567, 568), (561, 560, 568, 569), (562, 561, 569, 570), (563, 562, 570, 571), (564, 563, 571, 572), (569, 568, 574, 575), (570, 569, 575, 323), (571, 570, 323, 576), (572, 571, 576, 577), (428, 572, 577), (566, 565, 321, 322), (567, 566, 322, 573), (568, 567, 573, 574), (578, 579, 581, 580), (580, 581, 583, 582), (582, 583, 585, 584), (584, 585, 587, 586), (586, 587, 589, 588), (588, 589, 591, 590), (590, 591, 593, 592), (592, 593, 595, 594), (594, 595, 597, 596), (596, 597, 599, 598), (598, 599, 601, 600), (600, 601, 603, 602), (602, 603, 605, 604), (604, 605, 607, 606), (606, 607, 609, 608), (608, 609, 611, 610), (610, 611, 613, 612), (612, 613, 615, 614), (614, 615, 617, 616), (616, 617, 619, 618), (618, 619, 621, 620), (620, 621, 623, 622), (622, 623, 625, 624), (624, 625, 627, 626), (626, 627, 629, 628), (628, 629, 631, 630), (630, 631, 633, 632), (632, 633, 635, 634), (634, 635, 637, 636), (636, 637, 639, 638), (638, 639, 641, 640), (640, 641, 579, 578), (412, 404, 600, 602), (420, 412, 602, 604), (429, 420, 604, 606), (437, 429, 606, 608), (445, 437, 608, 610), (453, 445, 610, 612), (461, 453, 612, 614), (469, 461, 614, 616), (477, 469, 616, 618), (485, 477, 618, 620), (493, 485, 620, 622), (501, 493, 622, 624), (509, 501, 624, 626), (517, 509, 626, 628), (525, 517, 628, 630), (533, 525, 630, 632), (541, 533, 632, 634), (549, 541, 634, 636), (557, 549, 636, 638), (565, 557, 638, 640), (321, 565, 640, 578), (324, 321, 578, 580), (332, 324, 580, 582), (340, 332, 582, 584), (348, 340, 584, 586), (356, 348, 586, 588), (364, 356, 588, 590), (372, 364, 590, 592), (380, 372, 592, 594), (388, 380, 594, 596), (396, 388, 596, 598), (404, 396, 598, 600), (589, 587, 646, 647), (607, 605, 655, 656), (625, 623, 664, 665), (581, 579, 642, 643), (579, 641, 673, 642), (599, 597, 651, 652), (617, 615, 660, 661), (635, 633, 669, 670), (591, 589, 647, 648), (609, 607, 656, 657), (627, 625, 665, 666), (583, 581, 643, 644), (601, 599, 652, 653), (619, 617, 661, 662), (637, 635, 670, 671), (593, 591, 648, 649), (611, 609, 657, 658), (629, 627, 666, 667), (585, 583, 644, 645), (603, 601, 653, 654), (621, 619, 662, 663), (639, 637, 671, 672), (595, 593, 649, 650), (613, 611, 658, 659), (631, 629, 667, 668), (587, 585, 645, 646), (605, 603, 654, 655), (623, 621, 663, 664), (641, 639, 672, 673), (597, 595, 650, 651), (615, 613, 659, 660), (633, 631, 668, 669), (663, 662, 694, 695), (650, 649, 681, 682), (664, 663, 695, 696), (651, 650, 682, 683), (665, 664, 696, 697), (652, 651, 683, 684), (666, 665, 697, 698), (653, 652, 684, 685), (667, 666, 698, 699), (654, 653, 685, 686), (668, 667, 699, 700), (655, 654, 686, 687), (669, 668, 700, 701), (656, 655, 687, 688), (643, 642, 674, 675), (670, 669, 701, 702), (657, 656, 688, 689), (644, 643, 675, 676), (671, 670, 702, 703), (658, 657, 689, 690), (645, 644, 676, 677), (672, 671, 703, 704), (659, 658, 690, 691), (646, 645, 677, 678), (673, 672, 704, 705), (660, 659, 691, 692), (647, 646, 678, 679), (642, 673, 705, 674), (661, 660, 692, 693), (648, 647, 679, 680), (662, 661, 693, 694), (649, 648, 680, 681), (698, 697, 729, 730), (685, 684, 716, 717), (699, 698, 730, 731), (686, 685, 717, 718), (700, 699, 731, 732), (687, 686, 718, 719), (701, 700, 732, 733), (688, 687, 719, 720), (675, 674, 706, 707), (702, 701, 733, 734), (689, 688, 720, 721), (676, 675, 707, 708), (703, 702, 734, 735), (690, 689, 721, 722), (677, 676, 708, 709), (704, 703, 735, 736), (691, 690, 722, 723), (678, 677, 709, 710), (705, 704, 736, 737), (692, 691, 723, 724), (679, 678, 710, 711), (674, 705, 737, 706), (693, 692, 724, 725), (680, 679, 711, 712), (694, 693, 725, 726), (681, 680, 712, 713), (695, 694, 726, 727), (682, 681, 713, 714), (696, 695, 727, 728), (683, 682, 714, 715), (697, 696, 728, 729), (684, 683, 715, 716), (733, 732, 764, 765), (720, 719, 751, 752), (707, 706, 738, 739), (734, 733, 765, 766), (721, 720, 752, 753), (708, 707, 739, 740), (735, 734, 766, 767), (722, 721, 753, 754), (709, 708, 740, 741), (736, 735, 767, 768), (723, 722, 754, 755), (710, 709, 741, 742), (737, 736, 768, 769), (724, 723, 755, 756), (711, 710, 742, 743), (706, 737, 769, 738), (725, 724, 756, 757), (712, 711, 743, 744), (726, 725, 757, 758), (713, 712, 744, 745), (727, 726, 758, 759), (714, 713, 745, 746), (728, 727, 759, 760), (715, 714, 746, 747), (729, 728, 760, 761), (716, 715, 747, 748), (730, 729, 761, 762), (717, 716, 748, 749), (731, 730, 762, 763), (718, 717, 749, 750), (732, 731, 763, 764), (719, 718, 750, 751), (258, 260, 739, 738), (260, 262, 740, 739), (262, 264, 741, 740), (264, 266, 742, 741), (266, 268, 743, 742), (268, 270, 744, 743), (270, 272, 745, 744), (272, 274, 746, 745), (274, 276, 747, 746), (276, 278, 748, 747), (278, 280, 749, 748), (280, 282, 750, 749), (282, 284, 751, 750), (284, 286, 752, 751), (286, 288, 753, 752), (288, 290, 754, 753), (290, 292, 755, 754), (292, 294, 756, 755), (294, 296, 757, 756), (296, 298, 758, 757), (298, 300, 759, 758), (300, 302, 760, 759), (302, 304, 761, 760), (304, 306, 762, 761), (306, 308, 763, 762), (308, 310, 764, 763), (310, 312, 765, 764), (312, 314, 766, 765), (314, 316, 767, 766), (316, 318, 768, 767), (320, 258, 738, 769), (318, 320, 769, 768)])
me_sphere_001.polygons.foreach_set('use_smooth', [True] * 800)
_uv = me_sphere_001.uv_layers.new(name='UVMap')
_uv.uv.foreach_set('vector', [0.75, 0.25, 0.7188, 0.25, 0.7188, 0.3125, 0.75, 0.3125, 0.75, 0.1875, 0.7188, 0.1875, 0.7188, 0.25, 0.75, 0.25, 0.75, 0.125, 0.7188, 0.125, 0.7188, 0.1875, 0.75, 0.1875, 0.75, 0.0625, 0.7187, 0.0625, 0.7188, 0.125, 0.75, 0.125, 0.7344, 0.0, 0.7187, 0.0625, 0.75, 0.0625, 0.75, 0.4375, 0.7188, 0.4375, 0.7188, 0.5, 0.75, 0.5, 0.75, 0.375, 0.7188, 0.375, 0.7188, 0.4375, 0.75, 0.4375, 0.75, 0.3125, 0.7188, 0.3125, 0.7188, 0.375, 0.75, 0.375, 0.7188, 0.3125, 0.6875, 0.3125, 0.6875, 0.375, 0.7188, 0.375, 0.7188, 0.25, 0.6875, 0.25, 0.6875, 0.3125, 0.7188, 0.3125, 0.7188, 0.1875, 0.6875, 0.1875, 0.6875, 0.25, 0.7188, 0.25, 0.7188, 0.125, 0.6875, 0.125, 0.6875, 0.1875, 0.7188, 0.1875, 0.7187, 0.0625, 0.6875, 0.0625, 0.6875, 0.125, 0.7188, 0.125, 0.7031, 0.0, 0.6875, 0.0625, 0.7187, 0.0625, 0.7188, 0.4375, 0.6875, 0.4375, 0.6875, 0.5, 0.7188, 0.5, 0.7188, 0.375, 0.6875, 0.375, 0.6875, 0.4375, 0.7188, 0.4375, 0.6875, 0.0625, 0.6562, 0.0625, 0.6562, 0.125, 0.6875, 0.125, 0.6719, 0.0, 0.6562, 0.0625, 0.6875, 0.0625, 0.6875, 0.4375, 0.6562, 0.4375, 0.6562, 0.5, 0.6875, 0.5, 0.6875, 0.375, 0.6562, 0.375, 0.6562, 0.4375, 0.6875, 0.4375, 0.6875, 0.3125, 0.6562, 0.3125, 0.6562, 0.375, 0.6875, 0.375, 0.6875, 0.25, 0.6562, 0.25, 0.6562, 0.3125, 0.6875, 0.3125, 0.6875, 0.1875, 0.6562, 0.1875, 0.6562, 0.25, 0.6875, 0.25, 0.6875, 0.125, 0.6562, 0.125, 0.6562, 0.1875, 0.6875, 0.1875, 0.6562, 0.3125, 0.625, 0.3125, 0.625, 0.375, 0.6562, 0.375, 0.6562, 0.25, 0.625, 0.25, 0.625, 0.3125, 0.6562, 0.3125, 0.6562, 0.1875, 0.625, 0.1875, 0.625, 0.25, 0.6562, 0.25, 0.6562, 0.125, 0.625, 0.125, 0.625, 0.1875, 0.6562, 0.1875, 0.6562, 0.0625, 0.625, 0.0625, 0.625, 0.125, 0.6562, 0.125, 0.6406, 0.0, 0.625, 0.0625, 0.6562, 0.0625, 0.6562, 0.4375, 0.625, 0.4375, 0.625, 0.5, 0.6562, 0.5, 0.6562, 0.375, 0.625, 0.375, 0.625, 0.4375, 0.6562, 0.4375, 0.625, 0.0625, 0.5937, 0.0625, 0.5937, 0.125, 0.625, 0.125, 0.6094, 0.0, 0.5937, 0.0625, 0.625, 0.0625, 0.625, 0.4375, 0.5937, 0.4375, 0.5937, 0.5, 0.625, 0.5, 0.625, 0.375, 0.5938, 0.375, 0.5937, 0.4375, 0.625, 0.4375, 0.625, 0.3125, 0.5937, 0.3125, 0.5938, 0.375, 0.625, 0.375, 0.625, 0.25, 0.5937, 0.25, 0.5937, 0.3125, 0.625, 0.3125, 0.625, 0.1875, 0.5937, 0.1875, 0.5937, 0.25, 0.625, 0.25, 0.625, 0.125, 0.5937, 0.125, 0.5937, 0.1875, 0.625, 0.1875, 0.5937, 0.25, 0.5625, 0.25, 0.5625, 0.3125, 0.5937, 0.3125, 0.5937, 0.1875, 0.5625, 0.1875, 0.5625, 0.25, 0.5937, 0.25, 0.5937, 0.125, 0.5625, 0.125, 0.5625, 0.1875, 0.5937, 0.1875, 0.5937, 0.0625, 0.5625, 0.0625, 0.5625, 0.125, 0.5937, 0.125, 0.5781, 0.0, 0.5625, 0.0625, 0.5937, 0.0625, 0.5937, 0.4375, 0.5625, 0.4375, 0.5625, 0.5, 0.5937, 0.5, 0.5938, 0.375, 0.5625, 0.375, 0.5625, 0.4375, 0.5937, 0.4375, 0.5937, 0.3125, 0.5625, 0.3125, 0.5625, 0.375, 0.5938, 0.375, 0.5469, 0.0, 0.5312, 0.0625, 0.5625, 0.0625, 0.5625, 0.4375, 0.5312, 0.4375, 0.5312, 0.5, 0.5625, 0.5, 0.5625, 0.375, 0.5312, 0.375, 0.5312, 0.4375, 0.5625, 0.4375, 0.5625, 0.3125, 0.5312, 0.3125, 0.5312, 0.375, 0.5625, 0.375, 0.5625, 0.25, 0.5312, 0.25, 0.5312, 0.3125, 0.5625, 0.3125, 0.5625, 0.1875, 0.5312, 0.1875, 0.5312, 0.25, 0.5625, 0.25, 0.5625, 0.125, 0.5312, 0.125, 0.5312, 0.1875, 0.5625, 0.1875, 0.5625, 0.0625, 0.5312, 0.0625, 0.5312, 0.125, 0.5625, 0.125, 0.5312, 0.25, 0.5, 0.25, 0.5, 0.3125, 0.5312, 0.3125, 0.5312, 0.1875, 0.5, 0.1875, 0.5, 0.25, 0.5312, 0.25, 0.5312, 0.125, 0.5, 0.125, 0.5, 0.1875, 0.5312, 0.1875, 0.5312, 0.0625, 0.5, 0.0625, 0.5, 0.125, 0.5312, 0.125, 0.5156, 0.0, 0.5, 0.0625, 0.5312, 0.0625, 0.5312, 0.4375, 0.5, 0.4375, 0.5, 0.5, 0.5312, 0.5, 0.5312, 0.375, 0.5, 0.375, 0.5, 0.4375, 0.5312, 0.4375, 0.5312, 0.3125, 0.5, 0.3125, 0.5, 0.375, 0.5312, 0.375, 0.4844, 0.0, 0.4687, 0.0625, 0.5, 0.0625, 0.5, 0.4375, 0.4687, 0.4375, 0.4687, 0.5, 0.5, 0.5, 0.5, 0.375, 0.4687, 0.375, 0.4687, 0.4375, 0.5, 0.4375, 0.5, 0.3125, 0.4687, 0.3125, 0.4687, 0.375, 0.5, 0.375, 0.5, 0.25, 0.4687, 0.25, 0.4687, 0.3125, 0.5, 0.3125, 0.5, 0.1875, 0.4687, 0.1875, 0.4687, 0.25, 0.5, 0.25, 0.5, 0.125, 0.4687, 0.125, 0.4687, 0.1875, 0.5, 0.1875, 0.5, 0.0625, 0.4687, 0.0625, 0.4687, 0.125, 0.5, 0.125, 0.4687, 0.1875, 0.4375, 0.1875, 0.4375, 0.25, 0.4687, 0.25, 0.4687, 0.125, 0.4375, 0.125, 0.4375, 0.1875, 0.4687, 0.1875, 0.4687, 0.0625, 0.4375, 0.0625, 0.4375, 0.125, 0.4687, 0.125, 0.4531, 0.0, 0.4375, 0.0625, 0.4687, 0.0625, 0.4687, 0.4375, 0.4375, 0.4375, 0.4375, 0.5, 0.4687, 0.5, 0.4687, 0.375, 0.4375, 0.375, 0.4375, 0.4375, 0.4687, 0.4375, 0.4687, 0.3125, 0.4375, 0.3125, 0.4375, 0.375, 0.4687, 0.375, 0.4687, 0.25, 0.4375, 0.25, 0.4375, 0.3125, 0.4687, 0.3125, 0.4375, 0.375, 0.4062, 0.375, 0.4062, 0.4375, 0.4375, 0.4375, 0.4375, 0.3125, 0.4062, 0.3125, 0.4062, 0.375, 0.4375, 0.375, 0.4375, 0.25, 0.4062, 0.25, 0.4062, 0.3125, 0.4375, 0.3125, 0.4375, 0.1875, 0.4062, 0.1875, 0.4062, 0.25, 0.4375, 0.25, 0.4375, 0.125, 0.4062, 0.125, 0.4062, 0.1875, 0.4375, 0.1875, 0.4375, 0.0625, 0.4062, 0.0625, 0.4062, 0.125, 0.4375, 0.125, 0.4219, 0.0, 0.4062, 0.0625, 0.4375, 0.0625, 0.4375, 0.4375, 0.4062, 0.4375, 0.4062, 0.5, 0.4375, 0.5, 0.4062, 0.125, 0.375, 0.125, 0.375, 0.1875, 0.4062, 0.1875, 0.4062, 0.0625, 0.375, 0.0625, 0.375, 0.125, 0.4062, 0.125, 0.3906, 0.0, 0.375, 0.0625, 0.4062, 0.0625, 0.4062, 0.4375, 0.375, 0.4375, 0.375, 0.5, 0.4062, 0.5, 0.4062, 0.375, 0.375, 0.375, 0.375, 0.4375, 0.4062, 0.4375, 0.4062, 0.3125, 0.375, 0.3125, 0.375, 0.375, 0.4062, 0.375, 0.4062, 0.25, 0.375, 0.25, 0.375, 0.3125, 0.4062, 0.3125, 0.4062, 0.1875, 0.375, 0.1875, 0.375, 0.25, 0.4062, 0.25, 0.375, 0.375, 0.3437, 0.375, 0.3437, 0.4375, 0.375, 0.4375, 0.375, 0.3125, 0.3437, 0.3125, 0.3437, 0.375, 0.375, 0.375, 0.375, 0.25, 0.3437, 0.25, 0.3437, 0.3125, 0.375, 0.3125, 0.375, 0.1875, 0.3437, 0.1875, 0.3437, 0.25, 0.375, 0.25, 0.375, 0.125, 0.3437, 0.125, 0.3437, 0.1875, 0.375, 0.1875, 0.375, 0.0625, 0.3437, 0.0625, 0.3437, 0.125, 0.375, 0.125, 0.3594, 0.0, 0.3437, 0.0625, 0.375, 0.0625, 0.375, 0.4375, 0.3437, 0.4375, 0.3437, 0.5, 0.375, 0.5, 0.3437, 0.125, 0.3125, 0.125, 0.3125, 0.1875, 0.3437, 0.1875, 0.3437, 0.0625, 0.3125, 0.0625, 0.3125, 0.125, 0.3437, 0.125, 0.3281, 0.0, 0.3125, 0.0625, 0.3437, 0.0625, 0.3437, 0.4375, 0.3125, 0.4375, 0.3125, 0.5, 0.3437, 0.5, 0.3437, 0.375, 0.3125, 0.375, 0.3125, 0.4375, 0.3437, 0.4375, 0.3437, 0.3125, 0.3125, 0.3125, 0.3125, 0.375, 0.3437, 0.375, 0.3437, 0.25, 0.3125, 0.25, 0.3125, 0.3125, 0.3437, 0.3125, 0.3437, 0.1875, 0.3125, 0.1875, 0.3125, 0.25, 0.3437, 0.25, 0.3125, 0.3125, 0.2812, 0.3125, 0.2812, 0.375, 0.3125, 0.375, 0.3125, 0.25, 0.2812, 0.25, 0.2812, 0.3125, 0.3125, 0.3125, 0.3125, 0.1875, 0.2812, 0.1875, 0.2812, 0.25, 0.3125, 0.25, 0.3125, 0.125, 0.2812, 0.125, 0.2812, 0.1875, 0.3125, 0.1875, 0.3125, 0.0625, 0.2812, 0.0625, 0.2812, 0.125, 0.3125, 0.125, 0.2969, 0.0, 0.2812, 0.0625, 0.3125, 0.0625, 0.3125, 0.4375, 0.2812, 0.4375, 0.2812, 0.5, 0.3125, 0.5, 0.3125, 0.375, 0.2812, 0.375, 0.2812, 0.4375, 0.3125, 0.4375, 0.2812, 0.0625, 0.25, 0.0625, 0.25, 0.125, 0.2812, 0.125, 0.2656, 0.0, 0.25, 0.0625, 0.2812, 0.0625, 0.2812, 0.4375, 0.25, 0.4375, 0.25, 0.5, 0.2812, 0.5, 0.2812, 0.375, 0.25, 0.375, 0.25, 0.4375, 0.2812, 0.4375, 0.2812, 0.3125, 0.25, 0.3125, 0.25, 0.375, 0.2812, 0.375, 0.2812, 0.25, 0.25, 0.25, 0.25, 0.3125, 0.2812, 0.3125, 0.2812, 0.1875, 0.25, 0.1875, 0.25, 0.25, 0.2812, 0.25, 0.2812, 0.125, 0.25, 0.125, 0.25, 0.1875, 0.2812, 0.1875, 0.25, 0.3125, 0.2187, 0.3125, 0.2188, 0.375, 0.25, 0.375, 0.25, 0.25, 0.2187, 0.25, 0.2187, 0.3125, 0.25, 0.3125, 0.25, 0.1875, 0.2188, 0.1875, 0.2187, 0.25, 0.25, 0.25, 0.25, 0.125, 0.2188, 0.125, 0.2188, 0.1875, 0.25, 0.1875, 0.25, 0.0625, 0.2188, 0.0625, 0.2188, 0.125, 0.25, 0.125, 0.2344, 0.0, 0.2188, 0.0625, 0.25, 0.0625, 0.25, 0.4375, 0.2187, 0.4375, 0.2187, 0.5, 0.25, 0.5, 0.25, 0.375, 0.2188, 0.375, 0.2187, 0.4375, 0.25, 0.4375, 0.2188, 0.0625, 0.1875, 0.0625, 0.1875, 0.125, 0.2188, 0.125, 0.2031, 0.0, 0.1875, 0.0625, 0.2188, 0.0625, 0.2187, 0.4375, 0.1875, 0.4375, 0.1875, 0.5, 0.2187, 0.5, 0.2188, 0.375, 0.1875, 0.375, 0.1875, 0.4375, 0.2187, 0.4375, 0.2187, 0.3125, 0.1875, 0.3125, 0.1875, 0.375, 0.2188, 0.375, 0.2187, 0.25, 0.1875, 0.25, 0.1875, 0.3125, 0.2187, 0.3125, 0.2188, 0.1875, 0.1875, 0.1875, 0.1875, 0.25, 0.2187, 0.25, 0.2188, 0.125, 0.1875, 0.125, 0.1875, 0.1875, 0.2188, 0.1875, 0.1875, 0.25, 0.1563, 0.25, 0.1562, 0.3125, 0.1875, 0.3125, 0.1875, 0.1875, 0.1563, 0.1875, 0.1563, 0.25, 0.1875, 0.25, 0.1875, 0.125, 0.1563, 0.125, 0.1563, 0.1875, 0.1875, 0.1875, 0.1875, 0.0625, 0.1563, 0.0625, 0.1563, 0.125, 0.1875, 0.125, 0.1719, 0.0, 0.1563, 0.0625, 0.1875, 0.0625, 0.1875, 0.4375, 0.1562, 0.4375, 0.1562, 0.5, 0.1875, 0.5, 0.1875, 0.375, 0.1563, 0.375, 0.1562, 0.4375, 0.1875, 0.4375, 0.1875, 0.3125, 0.1562, 0.3125, 0.1563, 0.375, 0.1875, 0.375, 0.1406, 0.0, 0.125, 0.0625, 0.1563, 0.0625, 0.1562, 0.4375, 0.125, 0.4375, 0.125, 0.5, 0.1562, 0.5, 0.1563, 0.375, 0.125, 0.375, 0.125, 0.4375, 0.1562, 0.4375, 0.1562, 0.3125, 0.125, 0.3125, 0.125, 0.375, 0.1563, 0.375, 0.1563, 0.25, 0.125, 0.25, 0.125, 0.3125, 0.1562, 0.3125, 0.1563, 0.1875, 0.125, 0.1875, 0.125, 0.25, 0.1563, 0.25, 0.1563, 0.125, 0.125, 0.125, 0.125, 0.1875, 0.1563, 0.1875, 0.1563, 0.0625, 0.125, 0.0625, 0.125, 0.125, 0.1563, 0.125, 0.125, 0.1875, 0.09375, 0.1875, 0.09375, 0.25, 0.125, 0.25, 0.125, 0.125, 0.09375, 0.125, 0.09375, 0.1875, 0.125, 0.1875, 0.125, 0.0625, 0.09375, 0.0625, 0.09375, 0.125, 0.125, 0.125, 0.1094, 0.0, 0.09375, 0.0625, 0.125, 0.0625, 0.125, 0.4375, 0.09375, 0.4375, 0.09375, 0.5, 0.125, 0.5, 0.125, 0.375, 0.09375, 0.375, 0.09375, 0.4375, 0.125, 0.4375, 0.125, 0.3125, 0.09375, 0.3125, 0.09375, 0.375, 0.125, 0.375, 0.125, 0.25, 0.09375, 0.25, 0.09375, 0.3125, 0.125, 0.3125, 0.09375, 0.4375, 0.0625, 0.4375, 0.0625, 0.5, 0.09375, 0.5, 0.09375, 0.375, 0.0625, 0.375, 0.0625, 0.4375, 0.09375, 0.4375, 0.09375, 0.3125, 0.0625, 0.3125, 0.0625, 0.375, 0.09375, 0.375, 0.09375, 0.25, 0.0625, 0.25, 0.0625, 0.3125, 0.09375, 0.3125, 0.09375, 0.1875, 0.0625, 0.1875, 0.0625, 0.25, 0.09375, 0.25, 0.09375, 0.125, 0.0625, 0.125, 0.0625, 0.1875, 0.09375, 0.1875, 0.09375, 0.0625, 0.0625, 0.0625, 0.0625, 0.125, 0.09375, 0.125, 0.07813, 0.0, 0.0625, 0.0625, 0.09375, 0.0625, 0.0625, 0.1875, 0.03125, 0.1875, 0.03125, 0.25, 0.0625, 0.25, 0.0625, 0.125, 0.03125, 0.125, 0.03125, 0.1875, 0.0625, 0.1875, 0.0625, 0.0625, 0.03125, 0.0625, 0.03125, 0.125, 0.0625, 0.125, 0.04688, 0.0, 0.03125, 0.0625, 0.0625, 0.0625, 0.0625, 0.4375, 0.03125, 0.4375, 0.03125, 0.5, 0.0625, 0.5, 0.0625, 0.375, 0.03125, 0.375, 0.03125, 0.4375, 0.0625, 0.4375, 0.0625, 0.3125, 0.03125, 0.3125, 0.03125, 0.375, 0.0625, 0.375, 0.0625, 0.25, 0.03125, 0.25, 0.03125, 0.3125, 0.0625, 0.3125, 0.03125, 0.375, 5.96e-08, 0.375, 0.0, 0.4375, 0.03125, 0.4375, 0.03125, 0.3125, 0.0, 0.3125, 5.96e-08, 0.375, 0.03125, 0.375, 0.03125, 0.25, 0.0, 0.25, 0.0, 0.3125, 0.03125, 0.3125, 0.03125, 0.1875, 5.96e-08, 0.1875, 0.0, 0.25, 0.03125, 0.25, 0.03125, 0.125, 8.941e-08, 0.125, 5.96e-08, 0.1875, 0.03125, 0.1875, 0.03125, 0.0625, 2.384e-07, 0.0625, 8.941e-08, 0.125, 0.03125, 0.125, 0.01563, 0.0, 2.384e-07, 0.0625, 0.03125, 0.0625, 0.03125, 0.4375, 0.0, 0.4375, 0.0, 0.5, 0.03125, 0.5, 1.0, 0.125, 0.9688, 0.125, 0.9688, 0.1875, 1.0, 0.1875, 1.0, 0.0625, 0.9688, 0.0625, 0.9688, 0.125, 1.0, 0.125, 0.9844, 0.0, 0.9688, 0.0625, 1.0, 0.0625, 1.0, 0.4375, 0.9688, 0.4375, 0.9688, 0.5, 1.0, 0.5, 1.0, 0.375, 0.9688, 0.375, 0.9688, 0.4375, 1.0, 0.4375, 1.0, 0.3125, 0.9688, 0.3125, 0.9688, 0.375, 1.0, 0.375, 1.0, 0.25, 0.9688, 0.25, 0.9688, 0.3125, 1.0, 0.3125, 1.0, 0.1875, 0.9688, 0.1875, 0.9688, 0.25, 1.0, 0.25, 0.9688, 0.375, 0.9375, 0.375, 0.9375, 0.4375, 0.9688, 0.4375, 0.9688, 0.3125, 0.9375, 0.3125, 0.9375, 0.375, 0.9688, 0.375, 0.9688, 0.25, 0.9375, 0.25, 0.9375, 0.3125, 0.9688, 0.3125, 0.9688, 0.1875, 0.9375, 0.1875, 0.9375, 0.25, 0.9688, 0.25, 0.9688, 0.125, 0.9375, 0.125, 0.9375, 0.1875, 0.9688, 0.1875, 0.9688, 0.0625, 0.9375, 0.0625, 0.9375, 0.125, 0.9688, 0.125, 0.9531, 0.0, 0.9375, 0.0625, 0.9688, 0.0625, 0.9688, 0.4375, 0.9375, 0.4375, 0.9375, 0.5, 0.9688, 0.5, 0.9375, 0.125, 0.9063, 0.125, 0.9062, 0.1875, 0.9375, 0.1875, 0.9375, 0.0625, 0.9063, 0.0625, 0.9063, 0.125, 0.9375, 0.125, 0.9219, 0.0, 0.9063, 0.0625, 0.9375, 0.0625, 0.9375, 0.4375, 0.9062, 0.4375, 0.9062, 0.5, 0.9375, 0.5, 0.9375, 0.375, 0.9062, 0.375, 0.9062, 0.4375, 0.9375, 0.4375, 0.9375, 0.3125, 0.9062, 0.3125, 0.9062, 0.375, 0.9375, 0.375, 0.9375, 0.25, 0.9062, 0.25, 0.9062, 0.3125, 0.9375, 0.3125, 0.9375, 0.1875, 0.9062, 0.1875, 0.9062, 0.25, 0.9375, 0.25, 0.9062, 0.3125, 0.875, 0.3125, 0.875, 0.375, 0.9062, 0.375, 0.9062, 0.25, 0.875, 0.25, 0.875, 0.3125, 0.9062, 0.3125, 0.9062, 0.1875, 0.875, 0.1875, 0.875, 0.25, 0.9062, 0.25, 0.9063, 0.125, 0.875, 0.125, 0.875, 0.1875, 0.9062, 0.1875, 0.9063, 0.0625, 0.875, 0.0625, 0.875, 0.125, 0.9063, 0.125, 0.8906, 0.0, 0.875, 0.0625, 0.9063, 0.0625, 0.9062, 0.4375, 0.875, 0.4375, 0.875, 0.5, 0.9062, 0.5, 0.9062, 0.375, 0.875, 0.375, 0.875, 0.4375, 0.9062, 0.4375, 0.875, 0.0625, 0.8438, 0.0625, 0.8438, 0.125, 0.875, 0.125, 0.8594, 0.0, 0.8438, 0.0625, 0.875, 0.0625, 0.875, 0.4375, 0.8438, 0.4375, 0.8438, 0.5, 0.875, 0.5, 0.875, 0.375, 0.8438, 0.375, 0.8438, 0.4375, 0.875, 0.4375, 0.875, 0.3125, 0.8438, 0.3125, 0.8438, 0.375, 0.875, 0.375, 0.875, 0.25, 0.8438, 0.25, 0.8438, 0.3125, 0.875, 0.3125, 0.875, 0.1875, 0.8438, 0.1875, 0.8438, 0.25, 0.875, 0.25, 0.875, 0.125, 0.8438, 0.125, 0.8438, 0.1875, 0.875, 0.1875, 0.8438, 0.25, 0.8125, 0.25, 0.8125, 0.3125, 0.8438, 0.3125, 0.8438, 0.1875, 0.8125, 0.1875, 0.8125, 0.25, 0.8438, 0.25, 0.8438, 0.125, 0.8125, 0.125, 0.8125, 0.1875, 0.8438, 0.1875, 0.8438, 0.0625, 0.8125, 0.0625, 0.8125, 0.125, 0.8438, 0.125, 0.8281, 0.0, 0.8125, 0.0625, 0.8438, 0.0625, 0.8438, 0.4375, 0.8125, 0.4375, 0.8125, 0.5, 0.8438, 0.5, 0.8438, 0.375, 0.8125, 0.375, 0.8125, 0.4375, 0.8438, 0.4375, 0.8438, 0.3125, 0.8125, 0.3125, 0.8125, 0.375, 0.8438, 0.375, 0.7969, 0.0, 0.7812, 0.0625, 0.8125, 0.0625, 0.8125, 0.4375, 0.7812, 0.4375, 0.7812, 0.5, 0.8125, 0.5, 0.8125, 0.375, 0.7812, 0.375, 0.7812, 0.4375, 0.8125, 0.4375, 0.8125, 0.3125, 0.7812, 0.3125, 0.7812, 0.375, 0.8125, 0.375, 0.8125, 0.25, 0.7812, 0.25, 0.7812, 0.3125, 0.8125, 0.3125, 0.8125, 0.1875, 0.7812, 0.1875, 0.7812, 0.25, 0.8125, 0.25, 0.8125, 0.125, 0.7812, 0.125, 0.7812, 0.1875, 0.8125, 0.1875, 0.8125, 0.0625, 0.7812, 0.0625, 0.7812, 0.125, 0.8125, 0.125, 0.7812, 0.25, 0.75, 0.25, 0.75, 0.3125, 0.7812, 0.3125, 0.7812, 0.1875, 0.75, 0.1875, 0.75, 0.25, 0.7812, 0.25, 0.7812, 0.125, 0.75, 0.125, 0.75, 0.1875, 0.7812, 0.1875, 0.7812, 0.0625, 0.75, 0.0625, 0.75, 0.125, 0.7812, 0.125, 0.7656, 0.0, 0.75, 0.0625, 0.7812, 0.0625, 0.7812, 0.4375, 0.75, 0.4375, 0.75, 0.5, 0.7812, 0.5, 0.7812, 0.375, 0.75, 0.375, 0.75, 0.4375, 0.7812, 0.4375, 0.7812, 0.3125, 0.75, 0.3125, 0.75, 0.375, 0.7812, 0.375, 1.0, 0.5, 0.9688, 0.5, 0.9688, 1.0, 1.0, 1.0, 0.9688, 0.5, 0.9375, 0.5, 0.9375, 1.0, 0.9688, 1.0, 0.9375, 0.5, 0.9062, 0.5, 0.9062, 1.0, 0.9375, 1.0, 0.9062, 0.5, 0.875, 0.5, 0.875, 1.0, 0.9062, 1.0, 0.875, 0.5, 0.8438, 0.5, 0.8438, 1.0, 0.875, 1.0, 0.8438, 0.5, 0.8125, 0.5, 0.8125, 1.0, 0.8438, 1.0, 0.8125, 0.5, 0.7812, 0.5, 0.7812, 1.0, 0.8125, 1.0, 0.7812, 0.5, 0.75, 0.5, 0.75, 1.0, 0.7812, 1.0, 0.75, 0.5, 0.7188, 0.5, 0.7188, 1.0, 0.75, 1.0, 0.7188, 0.5, 0.6875, 0.5, 0.6875, 1.0, 0.7188, 1.0, 0.6875, 0.5, 0.6562, 0.5, 0.6562, 1.0, 0.6875, 1.0, 0.6562, 0.5, 0.625, 0.5, 0.625, 1.0, 0.6562, 1.0, 0.625, 0.5, 0.5938, 0.5, 0.5938, 1.0, 0.625, 1.0, 0.5938, 0.5, 0.5625, 0.5, 0.5625, 1.0, 0.5938, 1.0, 0.5625, 0.5, 0.5312, 0.5, 0.5312, 1.0, 0.5625, 1.0, 0.5312, 0.5, 0.5, 0.5, 0.5, 1.0, 0.5312, 1.0, 0.5, 0.5, 0.4688, 0.5, 0.4688, 1.0, 0.5, 1.0, 0.4688, 0.5, 0.4375, 0.5, 0.4375, 1.0, 0.4688, 1.0, 0.4375, 0.5, 0.4062, 0.5, 0.4062, 1.0, 0.4375, 1.0, 0.4062, 0.5, 0.375, 0.5, 0.375, 1.0, 0.4062, 1.0, 0.375, 0.5, 0.3438, 0.5, 0.3438, 1.0, 0.375, 1.0, 0.3438, 0.5, 0.3125, 0.5, 0.3125, 1.0, 0.3438, 1.0, 0.3125, 0.5, 0.2812, 0.5, 0.2812, 1.0, 0.3125, 1.0, 0.2812, 0.5, 0.25, 0.5, 0.25, 1.0, 0.2812, 1.0, 0.25, 0.5, 0.2188, 0.5, 0.2188, 1.0, 0.25, 1.0, 0.2188, 0.5, 0.1875, 0.5, 0.1875, 1.0, 0.2188, 1.0, 0.1875, 0.5, 0.1562, 0.5, 0.1562, 1.0, 0.1875, 1.0, 0.1562, 0.5, 0.125, 0.5, 0.125, 1.0, 0.1562, 1.0, 0.125, 0.5, 0.09375, 0.5, 0.09375, 1.0, 0.125, 1.0, 0.09375, 0.5, 0.0625, 0.5, 0.0625, 1.0, 0.09375, 1.0, 0.0625, 0.5, 0.03125, 0.5, 0.03125, 1.0, 0.0625, 1.0, 0.03125, 0.5, 0.0, 0.5, 0.0, 1.0, 0.03125, 1.0, 0.375, 0.5, 0.625, 0.5, 0.6562, 0.5, 0.4062, 0.5, 0.3437, 0.5, 0.5938, 0.5, 0.625, 0.5, 0.375, 0.5, 0.3125, 0.5, 0.5625, 0.5, 0.5938, 0.5, 0.3437, 0.5, 0.2812, 0.5, 0.5312, 0.5, 0.5625, 0.5, 0.3125, 0.5, 0.25, 0.5, 0.5, 0.5, 0.5312, 0.5, 0.2812, 0.5, 0.2187, 0.5, 0.4688, 0.5, 0.5, 0.5, 0.25, 0.5, 0.1875, 0.5, 0.4375, 0.5, 0.4688, 0.5, 0.2187, 0.5, 0.1562, 0.5, 0.4062, 0.5, 0.4375, 0.5, 0.1875, 0.5, 0.125, 0.5, 0.375, 0.5, 0.4062, 0.5, 0.1562, 0.5, 0.09375, 0.5, 0.3438, 0.5, 0.375, 0.5, 0.125, 0.5, 0.0625, 0.5, 0.3125, 0.5, 0.3438, 0.5, 0.09375, 0.5, 0.03125, 0.5, 0.2812, 0.5, 0.3125, 0.5, 0.0625, 0.5, 0.0, 0.5, 0.25, 0.5, 0.2812, 0.5, 0.03125, 0.5, 0.9688, 0.5, 0.2188, 0.5, 0.25, 0.5, 0.0, 0.5, 0.9375, 0.5, 0.1875, 0.5, 0.2188, 0.5, 0.9688, 0.5, 0.9062, 0.5, 0.1562, 0.5, 0.1875, 0.5, 0.9375, 0.5, 0.875, 0.5, 0.125, 0.5, 0.1562, 0.5, 0.9062, 0.5, 0.8438, 0.5, 0.09375, 0.5, 0.125, 0.5, 0.875, 0.5, 0.8125, 0.5, 0.0625, 0.5, 0.09375, 0.5, 0.8438, 0.5, 0.7812, 0.5, 0.03125, 0.5, 0.0625, 0.5, 0.8125, 0.5, 0.75, 0.5, 0.0, 0.5, 0.03125, 0.5, 0.7812, 0.5, 0.7188, 0.5, 0.9688, 0.5, 1.0, 0.5, 0.75, 0.5, 0.6875, 0.5, 0.9375, 0.5, 0.9688, 0.5, 0.7188, 0.5, 0.6562, 0.5, 0.9062, 0.5, 0.9375, 0.5, 0.6875, 0.5, 0.625, 0.5, 0.875, 0.5, 0.9062, 0.5, 0.6562, 0.5, 0.5937, 0.5, 0.8438, 0.5, 0.875, 0.5, 0.625, 0.5, 0.5625, 0.5, 0.8125, 0.5, 0.8438, 0.5, 0.5937, 0.5, 0.5312, 0.5, 0.7812, 0.5, 0.8125, 0.5, 0.5625, 0.5, 0.5, 0.5, 0.75, 0.5, 0.7812, 0.5, 0.5312, 0.5, 0.4687, 0.5, 0.7188, 0.5, 0.75, 0.5, 0.5, 0.5, 0.4375, 0.5, 0.6875, 0.5, 0.7188, 0.5, 0.4687, 0.5, 0.4062, 0.5, 0.6562, 0.5, 0.6875, 0.5, 0.4375, 0.5, 0.75, 0.25, 0.75, 0.3125, 0.7188, 0.3125, 0.7188, 0.25, 0.75, 0.1875, 0.75, 0.25, 0.7188, 0.25, 0.7188, 0.1875, 0.75, 0.125, 0.75, 0.1875, 0.7188, 0.1875, 0.7188, 0.125, 0.75, 0.0625, 0.75, 0.125, 0.7188, 0.125, 0.7187, 0.0625, 0.7344, 0.0, 0.75, 0.0625, 0.7187, 0.0625, 0.75, 0.4375, 0.75, 0.5, 0.7188, 0.5, 0.7188, 0.4375, 0.75, 0.375, 0.75, 0.4375, 0.7188, 0.4375, 0.7188, 0.375, 0.75, 0.3125, 0.75, 0.375, 0.7188, 0.375, 0.7188, 0.3125, 0.7188, 0.3125, 0.7188, 0.375, 0.6875, 0.375, 0.6875, 0.3125, 0.7188, 0.25, 0.7188, 0.3125, 0.6875, 0.3125, 0.6875, 0.25, 0.7188, 0.1875, 0.7188, 0.25, 0.6875, 0.25, 0.6875, 0.1875, 0.7188, 0.125, 0.7188, 0.1875, 0.6875, 0.1875, 0.6875, 0.125, 0.7187, 0.0625, 0.7188, 0.125, 0.6875, 0.125, 0.6875, 0.0625, 0.7031, 0.0, 0.7187, 0.0625, 0.6875, 0.0625, 0.7188, 0.4375, 0.7188, 0.5, 0.6875, 0.5, 0.6875, 0.4375, 0.7188, 0.375, 0.7188, 0.4375, 0.6875, 0.4375, 0.6875, 0.375, 0.6875, 0.0625, 0.6875, 0.125, 0.6562, 0.125, 0.6562, 0.0625, 0.6719, 0.0, 0.6875, 0.0625, 0.6562, 0.0625, 0.6875, 0.4375, 0.6875, 0.5, 0.6562, 0.5, 0.6562, 0.4375, 0.6875, 0.375, 0.6875, 0.4375, 0.6562, 0.4375, 0.6562, 0.375, 0.6875, 0.3125, 0.6875, 0.375, 0.6562, 0.375, 0.6562, 0.3125, 0.6875, 0.25, 0.6875, 0.3125, 0.6562, 0.3125, 0.6562, 0.25, 0.6875, 0.1875, 0.6875, 0.25, 0.6562, 0.25, 0.6562, 0.1875, 0.6875, 0.125, 0.6875, 0.1875, 0.6562, 0.1875, 0.6562, 0.125, 0.6562, 0.3125, 0.6562, 0.375, 0.625, 0.375, 0.625, 0.3125, 0.6562, 0.25, 0.6562, 0.3125, 0.625, 0.3125, 0.625, 0.25, 0.6562, 0.1875, 0.6562, 0.25, 0.625, 0.25, 0.625, 0.1875, 0.6562, 0.125, 0.6562, 0.1875, 0.625, 0.1875, 0.625, 0.125, 0.6562, 0.0625, 0.6562, 0.125, 0.625, 0.125, 0.625, 0.0625, 0.6406, 0.0, 0.6562, 0.0625, 0.625, 0.0625, 0.6562, 0.4375, 0.6562, 0.5, 0.625, 0.5, 0.625, 0.4375, 0.6562, 0.375, 0.6562, 0.4375, 0.625, 0.4375, 0.625, 0.375, 0.625, 0.0625, 0.625, 0.125, 0.5937, 0.125, 0.5937, 0.0625, 0.6094, 0.0, 0.625, 0.0625, 0.5937, 0.0625, 0.625, 0.4375, 0.625, 0.5, 0.5937, 0.5, 0.5937, 0.4375, 0.625, 0.375, 0.625, 0.4375, 0.5937, 0.4375, 0.5938, 0.375, 0.625, 0.3125, 0.625, 0.375, 0.5938, 0.375, 0.5937, 0.3125, 0.625, 0.25, 0.625, 0.3125, 0.5937, 0.3125, 0.5937, 0.25, 0.625, 0.1875, 0.625, 0.25, 0.5937, 0.25, 0.5937, 0.1875, 0.625, 0.125, 0.625, 0.1875, 0.5937, 0.1875, 0.5937, 0.125, 0.5937, 0.25, 0.5937, 0.3125, 0.5625, 0.3125, 0.5625, 0.25, 0.5937, 0.1875, 0.5937, 0.25, 0.5625, 0.25, 0.5625, 0.1875, 0.5937, 0.125, 0.5937, 0.1875, 0.5625, 0.1875, 0.5625, 0.125, 0.5937, 0.0625, 0.5937, 0.125, 0.5625, 0.125, 0.5625, 0.0625, 0.5781, 0.0, 0.5937, 0.0625, 0.5625, 0.0625, 0.5937, 0.4375, 0.5937, 0.5, 0.5625, 0.5, 0.5625, 0.4375, 0.5938, 0.375, 0.5937, 0.4375, 0.5625, 0.4375, 0.5625, 0.375, 0.5937, 0.3125, 0.5938, 0.375, 0.5625, 0.375, 0.5625, 0.3125, 0.5469, 0.0, 0.5625, 0.0625, 0.5312, 0.0625, 0.5625, 0.4375, 0.5625, 0.5, 0.5312, 0.5, 0.5312, 0.4375, 0.5625, 0.375, 0.5625, 0.4375, 0.5312, 0.4375, 0.5312, 0.375, 0.5625, 0.3125, 0.5625, 0.375, 0.5312, 0.375, 0.5312, 0.3125, 0.5625, 0.25, 0.5625, 0.3125, 0.5312, 0.3125, 0.5312, 0.25, 0.5625, 0.1875, 0.5625, 0.25, 0.5312, 0.25, 0.5312, 0.1875, 0.5625, 0.125, 0.5625, 0.1875, 0.5312, 0.1875, 0.5312, 0.125, 0.5625, 0.0625, 0.5625, 0.125, 0.5312, 0.125, 0.5312, 0.0625, 0.5312, 0.25, 0.5312, 0.3125, 0.5, 0.3125, 0.5, 0.25, 0.5312, 0.1875, 0.5312, 0.25, 0.5, 0.25, 0.5, 0.1875, 0.5312, 0.125, 0.5312, 0.1875, 0.5, 0.1875, 0.5, 0.125, 0.5312, 0.0625, 0.5312, 0.125, 0.5, 0.125, 0.5, 0.0625, 0.5156, 0.0, 0.5312, 0.0625, 0.5, 0.0625, 0.5312, 0.4375, 0.5312, 0.5, 0.5, 0.5, 0.5, 0.4375, 0.5312, 0.375, 0.5312, 0.4375, 0.5, 0.4375, 0.5, 0.375, 0.5312, 0.3125, 0.5312, 0.375, 0.5, 0.375, 0.5, 0.3125, 0.4844, 0.0, 0.5, 0.0625, 0.4687, 0.0625, 0.5, 0.4375, 0.5, 0.5, 0.4687, 0.5, 0.4687, 0.4375, 0.5, 0.375, 0.5, 0.4375, 0.4687, 0.4375, 0.4687, 0.375, 0.5, 0.3125, 0.5, 0.375, 0.4687, 0.375, 0.4687, 0.3125, 0.5, 0.25, 0.5, 0.3125, 0.4687, 0.3125, 0.4687, 0.25, 0.5, 0.1875, 0.5, 0.25, 0.4687, 0.25, 0.4687, 0.1875, 0.5, 0.125, 0.5, 0.1875, 0.4687, 0.1875, 0.4687, 0.125, 0.5, 0.0625, 0.5, 0.125, 0.4687, 0.125, 0.4687, 0.0625, 0.4687, 0.1875, 0.4687, 0.25, 0.4375, 0.25, 0.4375, 0.1875, 0.4687, 0.125, 0.4687, 0.1875, 0.4375, 0.1875, 0.4375, 0.125, 0.4687, 0.0625, 0.4687, 0.125, 0.4375, 0.125, 0.4375, 0.0625, 0.4531, 0.0, 0.4687, 0.0625, 0.4375, 0.0625, 0.4687, 0.4375, 0.4687, 0.5, 0.4375, 0.5, 0.4375, 0.4375, 0.4687, 0.375, 0.4687, 0.4375, 0.4375, 0.4375, 0.4375, 0.375, 0.4687, 0.3125, 0.4687, 0.375, 0.4375, 0.375, 0.4375, 0.3125, 0.4687, 0.25, 0.4687, 0.3125, 0.4375, 0.3125, 0.4375, 0.25, 0.4375, 0.375, 0.4375, 0.4375, 0.4062, 0.4375, 0.4062, 0.375, 0.4375, 0.3125, 0.4375, 0.375, 0.4062, 0.375, 0.4062, 0.3125, 0.4375, 0.25, 0.4375, 0.3125, 0.4062, 0.3125, 0.4062, 0.25, 0.4375, 0.1875, 0.4375, 0.25, 0.4062, 0.25, 0.4062, 0.1875, 0.4375, 0.125, 0.4375, 0.1875, 0.4062, 0.1875, 0.4062, 0.125, 0.4375, 0.0625, 0.4375, 0.125, 0.4062, 0.125, 0.4062, 0.0625, 0.4219, 0.0, 0.4375, 0.0625, 0.4062, 0.0625, 0.4375, 0.4375, 0.4375, 0.5, 0.4062, 0.5, 0.4062, 0.4375, 0.4062, 0.125, 0.4062, 0.1875, 0.375, 0.1875, 0.375, 0.125, 0.4062, 0.0625, 0.4062, 0.125, 0.375, 0.125, 0.375, 0.0625, 0.3906, 0.0, 0.4062, 0.0625, 0.375, 0.0625, 0.4062, 0.4375, 0.4062, 0.5, 0.375, 0.5, 0.375, 0.4375, 0.4062, 0.375, 0.4062, 0.4375, 0.375, 0.4375, 0.375, 0.375, 0.4062, 0.3125, 0.4062, 0.375, 0.375, 0.375, 0.375, 0.3125, 0.4062, 0.25, 0.4062, 0.3125, 0.375, 0.3125, 0.375, 0.25, 0.4062, 0.1875, 0.4062, 0.25, 0.375, 0.25, 0.375, 0.1875, 0.375, 0.375, 0.375, 0.4375, 0.3437, 0.4375, 0.3437, 0.375, 0.375, 0.3125, 0.375, 0.375, 0.3437, 0.375, 0.3437, 0.3125, 0.375, 0.25, 0.375, 0.3125, 0.3437, 0.3125, 0.3437, 0.25, 0.375, 0.1875, 0.375, 0.25, 0.3437, 0.25, 0.3437, 0.1875, 0.375, 0.125, 0.375, 0.1875, 0.3437, 0.1875, 0.3437, 0.125, 0.375, 0.0625, 0.375, 0.125, 0.3437, 0.125, 0.3437, 0.0625, 0.3594, 0.0, 0.375, 0.0625, 0.3437, 0.0625, 0.375, 0.4375, 0.375, 0.5, 0.3437, 0.5, 0.3437, 0.4375, 0.3437, 0.125, 0.3437, 0.1875, 0.3125, 0.1875, 0.3125, 0.125, 0.3437, 0.0625, 0.3437, 0.125, 0.3125, 0.125, 0.3125, 0.0625, 0.3281, 0.0, 0.3437, 0.0625, 0.3125, 0.0625, 0.3437, 0.4375, 0.3437, 0.5, 0.3125, 0.5, 0.3125, 0.4375, 0.3437, 0.375, 0.3437, 0.4375, 0.3125, 0.4375, 0.3125, 0.375, 0.3437, 0.3125, 0.3437, 0.375, 0.3125, 0.375, 0.3125, 0.3125, 0.3437, 0.25, 0.3437, 0.3125, 0.3125, 0.3125, 0.3125, 0.25, 0.3437, 0.1875, 0.3437, 0.25, 0.3125, 0.25, 0.3125, 0.1875, 0.3125, 0.3125, 0.3125, 0.375, 0.2812, 0.375, 0.2812, 0.3125, 0.3125, 0.25, 0.3125, 0.3125, 0.2812, 0.3125, 0.2812, 0.25, 0.3125, 0.1875, 0.3125, 0.25, 0.2812, 0.25, 0.2812, 0.1875, 0.3125, 0.125, 0.3125, 0.1875, 0.2812, 0.1875, 0.2812, 0.125, 0.3125, 0.0625, 0.3125, 0.125, 0.2812, 0.125, 0.2812, 0.0625, 0.2969, 0.0, 0.3125, 0.0625, 0.2812, 0.0625, 0.3125, 0.4375, 0.3125, 0.5, 0.2812, 0.5, 0.2812, 0.4375, 0.3125, 0.375, 0.3125, 0.4375, 0.2812, 0.4375, 0.2812, 0.375, 0.2812, 0.0625, 0.2812, 0.125, 0.25, 0.125, 0.25, 0.0625, 0.2656, 0.0, 0.2812, 0.0625, 0.25, 0.0625, 0.2812, 0.4375, 0.2812, 0.5, 0.25, 0.5, 0.25, 0.4375, 0.2812, 0.375, 0.2812, 0.4375, 0.25, 0.4375, 0.25, 0.375, 0.2812, 0.3125, 0.2812, 0.375, 0.25, 0.375, 0.25, 0.3125, 0.2812, 0.25, 0.2812, 0.3125, 0.25, 0.3125, 0.25, 0.25, 0.2812, 0.1875, 0.2812, 0.25, 0.25, 0.25, 0.25, 0.1875, 0.2812, 0.125, 0.2812, 0.1875, 0.25, 0.1875, 0.25, 0.125, 0.25, 0.3125, 0.25, 0.375, 0.2188, 0.375, 0.2187, 0.3125, 0.25, 0.25, 0.25, 0.3125, 0.2187, 0.3125, 0.2187, 0.25, 0.25, 0.1875, 0.25, 0.25, 0.2187, 0.25, 0.2188, 0.1875, 0.25, 0.125, 0.25, 0.1875, 0.2188, 0.1875, 0.2188, 0.125, 0.25, 0.0625, 0.25, 0.125, 0.2188, 0.125, 0.2188, 0.0625, 0.2344, 0.0, 0.25, 0.0625, 0.2188, 0.0625, 0.25, 0.4375, 0.25, 0.5, 0.2187, 0.5, 0.2187, 0.4375, 0.25, 0.375, 0.25, 0.4375, 0.2187, 0.4375, 0.2188, 0.375, 0.2188, 0.0625, 0.2188, 0.125, 0.1875, 0.125, 0.1875, 0.0625, 0.2031, 0.0, 0.2188, 0.0625, 0.1875, 0.0625, 0.2187, 0.4375, 0.2187, 0.5, 0.1875, 0.5, 0.1875, 0.4375, 0.2188, 0.375, 0.2187, 0.4375, 0.1875, 0.4375, 0.1875, 0.375, 0.2187, 0.3125, 0.2188, 0.375, 0.1875, 0.375, 0.1875, 0.3125, 0.2187, 0.25, 0.2187, 0.3125, 0.1875, 0.3125, 0.1875, 0.25, 0.2188, 0.1875, 0.2187, 0.25, 0.1875, 0.25, 0.1875, 0.1875, 0.2188, 0.125, 0.2188, 0.1875, 0.1875, 0.1875, 0.1875, 0.125, 0.1875, 0.25, 0.1875, 0.3125, 0.1562, 0.3125, 0.1563, 0.25, 0.1875, 0.1875, 0.1875, 0.25, 0.1563, 0.25, 0.1563, 0.1875, 0.1875, 0.125, 0.1875, 0.1875, 0.1563, 0.1875, 0.1563, 0.125, 0.1875, 0.0625, 0.1875, 0.125, 0.1563, 0.125, 0.1563, 0.0625, 0.1719, 0.0, 0.1875, 0.0625, 0.1563, 0.0625, 0.1875, 0.4375, 0.1875, 0.5, 0.1562, 0.5, 0.1562, 0.4375, 0.1875, 0.375, 0.1875, 0.4375, 0.1562, 0.4375, 0.1563, 0.375, 0.1875, 0.3125, 0.1875, 0.375, 0.1563, 0.375, 0.1562, 0.3125, 0.1406, 0.0, 0.1563, 0.0625, 0.125, 0.0625, 0.1562, 0.4375, 0.1562, 0.5, 0.125, 0.5, 0.125, 0.4375, 0.1563, 0.375, 0.1562, 0.4375, 0.125, 0.4375, 0.125, 0.375, 0.1562, 0.3125, 0.1563, 0.375, 0.125, 0.375, 0.125, 0.3125, 0.1563, 0.25, 0.1562, 0.3125, 0.125, 0.3125, 0.125, 0.25, 0.1563, 0.1875, 0.1563, 0.25, 0.125, 0.25, 0.125, 0.1875, 0.1563, 0.125, 0.1563, 0.1875, 0.125, 0.1875, 0.125, 0.125, 0.1563, 0.0625, 0.1563, 0.125, 0.125, 0.125, 0.125, 0.0625, 0.125, 0.1875, 0.125, 0.25, 0.09375, 0.25, 0.09375, 0.1875, 0.125, 0.125, 0.125, 0.1875, 0.09375, 0.1875, 0.09375, 0.125, 0.125, 0.0625, 0.125, 0.125, 0.09375, 0.125, 0.09375, 0.0625, 0.1094, 0.0, 0.125, 0.0625, 0.09375, 0.0625, 0.125, 0.4375, 0.125, 0.5, 0.09375, 0.5, 0.09375, 0.4375, 0.125, 0.375, 0.125, 0.4375, 0.09375, 0.4375, 0.09375, 0.375, 0.125, 0.3125, 0.125, 0.375, 0.09375, 0.375, 0.09375, 0.3125, 0.125, 0.25, 0.125, 0.3125, 0.09375, 0.3125, 0.09375, 0.25, 0.09375, 0.4375, 0.09375, 0.5, 0.0625, 0.5, 0.0625, 0.4375, 0.09375, 0.375, 0.09375, 0.4375, 0.0625, 0.4375, 0.0625, 0.375, 0.09375, 0.3125, 0.09375, 0.375, 0.0625, 0.375, 0.0625, 0.3125, 0.09375, 0.25, 0.09375, 0.3125, 0.0625, 0.3125, 0.0625, 0.25, 0.09375, 0.1875, 0.09375, 0.25, 0.0625, 0.25, 0.0625, 0.1875, 0.09375, 0.125, 0.09375, 0.1875, 0.0625, 0.1875, 0.0625, 0.125, 0.09375, 0.0625, 0.09375, 0.125, 0.0625, 0.125, 0.0625, 0.0625, 0.07813, 0.0, 0.09375, 0.0625, 0.0625, 0.0625, 0.0625, 0.1875, 0.0625, 0.25, 0.03125, 0.25, 0.03125, 0.1875, 0.0625, 0.125, 0.0625, 0.1875, 0.03125, 0.1875, 0.03125, 0.125, 0.0625, 0.0625, 0.0625, 0.125, 0.03125, 0.125, 0.03125, 0.0625, 0.04688, 0.0, 0.0625, 0.0625, 0.03125, 0.0625, 0.0625, 0.4375, 0.0625, 0.5, 0.03125, 0.5, 0.03125, 0.4375, 0.0625, 0.375, 0.0625, 0.4375, 0.03125, 0.4375, 0.03125, 0.375, 0.0625, 0.3125, 0.0625, 0.375, 0.03125, 0.375, 0.03125, 0.3125, 0.0625, 0.25, 0.0625, 0.3125, 0.03125, 0.3125, 0.03125, 0.25, 0.03125, 0.375, 0.03125, 0.4375, 0.0, 0.4375, 5.96e-08, 0.375, 0.03125, 0.3125, 0.03125, 0.375, 5.96e-08, 0.375, 0.0, 0.3125, 0.03125, 0.25, 0.03125, 0.3125, 0.0, 0.3125, 0.0, 0.25, 0.03125, 0.1875, 0.03125, 0.25, 0.0, 0.25, 5.96e-08, 0.1875, 0.03125, 0.125, 0.03125, 0.1875, 5.96e-08, 0.1875, 8.941e-08, 0.125, 0.03125, 0.0625, 0.03125, 0.125, 8.941e-08, 0.125, 2.384e-07, 0.0625, 0.01563, 0.0, 0.03125, 0.0625, 2.384e-07, 0.0625, 0.03125, 0.4375, 0.03125, 0.5, 0.0, 0.5, 0.0, 0.4375, 1.0, 0.125, 1.0, 0.1875, 0.9688, 0.1875, 0.9688, 0.125, 1.0, 0.0625, 1.0, 0.125, 0.9688, 0.125, 0.9688, 0.0625, 0.9844, 0.0, 1.0, 0.0625, 0.9688, 0.0625, 1.0, 0.4375, 1.0, 0.5, 0.9688, 0.5, 0.9688, 0.4375, 1.0, 0.375, 1.0, 0.4375, 0.9688, 0.4375, 0.9688, 0.375, 1.0, 0.3125, 1.0, 0.375, 0.9688, 0.375, 0.9688, 0.3125, 1.0, 0.25, 1.0, 0.3125, 0.9688, 0.3125, 0.9688, 0.25, 1.0, 0.1875, 1.0, 0.25, 0.9688, 0.25, 0.9688, 0.1875, 0.9688, 0.375, 0.9688, 0.4375, 0.9375, 0.4375, 0.9375, 0.375, 0.9688, 0.3125, 0.9688, 0.375, 0.9375, 0.375, 0.9375, 0.3125, 0.9688, 0.25, 0.9688, 0.3125, 0.9375, 0.3125, 0.9375, 0.25, 0.9688, 0.1875, 0.9688, 0.25, 0.9375, 0.25, 0.9375, 0.1875, 0.9688, 0.125, 0.9688, 0.1875, 0.9375, 0.1875, 0.9375, 0.125, 0.9688, 0.0625, 0.9688, 0.125, 0.9375, 0.125, 0.9375, 0.0625, 0.9531, 0.0, 0.9688, 0.0625, 0.9375, 0.0625, 0.9688, 0.4375, 0.9688, 0.5, 0.9375, 0.5, 0.9375, 0.4375, 0.9375, 0.125, 0.9375, 0.1875, 0.9062, 0.1875, 0.9063, 0.125, 0.9375, 0.0625, 0.9375, 0.125, 0.9063, 0.125, 0.9063, 0.0625, 0.9219, 0.0, 0.9375, 0.0625, 0.9063, 0.0625, 0.9375, 0.4375, 0.9375, 0.5, 0.9062, 0.5, 0.9062, 0.4375, 0.9375, 0.375, 0.9375, 0.4375, 0.9062, 0.4375, 0.9062, 0.375, 0.9375, 0.3125, 0.9375, 0.375, 0.9062, 0.375, 0.9062, 0.3125, 0.9375, 0.25, 0.9375, 0.3125, 0.9062, 0.3125, 0.9062, 0.25, 0.9375, 0.1875, 0.9375, 0.25, 0.9062, 0.25, 0.9062, 0.1875, 0.9062, 0.3125, 0.9062, 0.375, 0.875, 0.375, 0.875, 0.3125, 0.9062, 0.25, 0.9062, 0.3125, 0.875, 0.3125, 0.875, 0.25, 0.9062, 0.1875, 0.9062, 0.25, 0.875, 0.25, 0.875, 0.1875, 0.9063, 0.125, 0.9062, 0.1875, 0.875, 0.1875, 0.875, 0.125, 0.9063, 0.0625, 0.9063, 0.125, 0.875, 0.125, 0.875, 0.0625, 0.8906, 0.0, 0.9063, 0.0625, 0.875, 0.0625, 0.9062, 0.4375, 0.9062, 0.5, 0.875, 0.5, 0.875, 0.4375, 0.9062, 0.375, 0.9062, 0.4375, 0.875, 0.4375, 0.875, 0.375, 0.875, 0.0625, 0.875, 0.125, 0.8438, 0.125, 0.8438, 0.0625, 0.8594, 0.0, 0.875, 0.0625, 0.8438, 0.0625, 0.875, 0.4375, 0.875, 0.5, 0.8438, 0.5, 0.8438, 0.4375, 0.875, 0.375, 0.875, 0.4375, 0.8438, 0.4375, 0.8438, 0.375, 0.875, 0.3125, 0.875, 0.375, 0.8438, 0.375, 0.8438, 0.3125, 0.875, 0.25, 0.875, 0.3125, 0.8438, 0.3125, 0.8438, 0.25, 0.875, 0.1875, 0.875, 0.25, 0.8438, 0.25, 0.8438, 0.1875, 0.875, 0.125, 0.875, 0.1875, 0.8438, 0.1875, 0.8438, 0.125, 0.8438, 0.25, 0.8438, 0.3125, 0.8125, 0.3125, 0.8125, 0.25, 0.8438, 0.1875, 0.8438, 0.25, 0.8125, 0.25, 0.8125, 0.1875, 0.8438, 0.125, 0.8438, 0.1875, 0.8125, 0.1875, 0.8125, 0.125, 0.8438, 0.0625, 0.8438, 0.125, 0.8125, 0.125, 0.8125, 0.0625, 0.8281, 0.0, 0.8438, 0.0625, 0.8125, 0.0625, 0.8438, 0.4375, 0.8438, 0.5, 0.8125, 0.5, 0.8125, 0.4375, 0.8438, 0.375, 0.8438, 0.4375, 0.8125, 0.4375, 0.8125, 0.375, 0.8438, 0.3125, 0.8438, 0.375, 0.8125, 0.375, 0.8125, 0.3125, 0.7969, 0.0, 0.8125, 0.0625, 0.7812, 0.0625, 0.8125, 0.4375, 0.8125, 0.5, 0.7812, 0.5, 0.7812, 0.4375, 0.8125, 0.375, 0.8125, 0.4375, 0.7812, 0.4375, 0.7812, 0.375, 0.8125, 0.3125, 0.8125, 0.375, 0.7812, 0.375, 0.7812, 0.3125, 0.8125, 0.25, 0.8125, 0.3125, 0.7812, 0.3125, 0.7812, 0.25, 0.8125, 0.1875, 0.8125, 0.25, 0.7812, 0.25, 0.7812, 0.1875, 0.8125, 0.125, 0.8125, 0.1875, 0.7812, 0.1875, 0.7812, 0.125, 0.8125, 0.0625, 0.8125, 0.125, 0.7812, 0.125, 0.7812, 0.0625, 0.7812, 0.25, 0.7812, 0.3125, 0.75, 0.3125, 0.75, 0.25, 0.7812, 0.1875, 0.7812, 0.25, 0.75, 0.25, 0.75, 0.1875, 0.7812, 0.125, 0.7812, 0.1875, 0.75, 0.1875, 0.75, 0.125, 0.7812, 0.0625, 0.7812, 0.125, 0.75, 0.125, 0.75, 0.0625, 0.7656, 0.0, 0.7812, 0.0625, 0.75, 0.0625, 0.7812, 0.4375, 0.7812, 0.5, 0.75, 0.5, 0.75, 0.4375, 0.7812, 0.375, 0.7812, 0.4375, 0.75, 0.4375, 0.75, 0.375, 0.7812, 0.3125, 0.7812, 0.375, 0.75, 0.375, 0.75, 0.3125, 1.0, 0.5, 1.0, 1.0, 0.9688, 1.0, 0.9688, 0.5, 0.9688, 0.5, 0.9688, 1.0, 0.9375, 1.0, 0.9375, 0.5, 0.9375, 0.5, 0.9375, 1.0, 0.9062, 1.0, 0.9062, 0.5, 0.9062, 0.5, 0.9062, 1.0, 0.875, 1.0, 0.875, 0.5, 0.875, 0.5, 0.875, 1.0, 0.8438, 1.0, 0.8438, 0.5, 0.8438, 0.5, 0.8438, 1.0, 0.8125, 1.0, 0.8125, 0.5, 0.8125, 0.5, 0.8125, 1.0, 0.7812, 1.0, 0.7812, 0.5, 0.7812, 0.5, 0.7812, 1.0, 0.75, 1.0, 0.75, 0.5, 0.75, 0.5, 0.75, 1.0, 0.7188, 1.0, 0.7188, 0.5, 0.7188, 0.5, 0.7188, 1.0, 0.6875, 1.0, 0.6875, 0.5, 0.6875, 0.5, 0.6875, 1.0, 0.6562, 1.0, 0.6562, 0.5, 0.6562, 0.5, 0.6562, 1.0, 0.625, 1.0, 0.625, 0.5, 0.625, 0.5, 0.625, 1.0, 0.5938, 1.0, 0.5938, 0.5, 0.5938, 0.5, 0.5938, 1.0, 0.5625, 1.0, 0.5625, 0.5, 0.5625, 0.5, 0.5625, 1.0, 0.5312, 1.0, 0.5312, 0.5, 0.5312, 0.5, 0.5312, 1.0, 0.5, 1.0, 0.5, 0.5, 0.5, 0.5, 0.5, 1.0, 0.4688, 1.0, 0.4688, 0.5, 0.4688, 0.5, 0.4688, 1.0, 0.4375, 1.0, 0.4375, 0.5, 0.4375, 0.5, 0.4375, 1.0, 0.4062, 1.0, 0.4062, 0.5, 0.4062, 0.5, 0.4062, 1.0, 0.375, 1.0, 0.375, 0.5, 0.375, 0.5, 0.375, 1.0, 0.3438, 1.0, 0.3438, 0.5, 0.3438, 0.5, 0.3438, 1.0, 0.3125, 1.0, 0.3125, 0.5, 0.3125, 0.5, 0.3125, 1.0, 0.2812, 1.0, 0.2812, 0.5, 0.2812, 0.5, 0.2812, 1.0, 0.25, 1.0, 0.25, 0.5, 0.25, 0.5, 0.25, 1.0, 0.2188, 1.0, 0.2188, 0.5, 0.2188, 0.5, 0.2188, 1.0, 0.1875, 1.0, 0.1875, 0.5, 0.1875, 0.5, 0.1875, 1.0, 0.1562, 1.0, 0.1562, 0.5, 0.1562, 0.5, 0.1562, 1.0, 0.125, 1.0, 0.125, 0.5, 0.125, 0.5, 0.125, 1.0, 0.09375, 1.0, 0.09375, 0.5, 0.09375, 0.5, 0.09375, 1.0, 0.0625, 1.0, 0.0625, 0.5, 0.0625, 0.5, 0.0625, 1.0, 0.03125, 1.0, 0.03125, 0.5, 0.03125, 0.5, 0.03125, 1.0, 0.0, 1.0, 0.0, 0.5, 0.375, 0.5, 0.4062, 0.5, 0.6562, 0.5, 0.625, 0.5, 0.3437, 0.5, 0.375, 0.5, 0.625, 0.5, 0.5938, 0.5, 0.3125, 0.5, 0.3437, 0.5, 0.5938, 0.5, 0.5625, 0.5, 0.2812, 0.5, 0.3125, 0.5, 0.5625, 0.5, 0.5312, 0.5, 0.25, 0.5, 0.2812, 0.5, 0.5312, 0.5, 0.5, 0.5, 0.2187, 0.5, 0.25, 0.5, 0.5, 0.5, 0.4688, 0.5, 0.1875, 0.5, 0.2187, 0.5, 0.4688, 0.5, 0.4375, 0.5, 0.1562, 0.5, 0.1875, 0.5, 0.4375, 0.5, 0.4062, 0.5, 0.125, 0.5, 0.1562, 0.5, 0.4062, 0.5, 0.375, 0.5, 0.09375, 0.5, 0.125, 0.5, 0.375, 0.5, 0.3438, 0.5, 0.0625, 0.5, 0.09375, 0.5, 0.3438, 0.5, 0.3125, 0.5, 0.03125, 0.5, 0.0625, 0.5, 0.3125, 0.5, 0.2812, 0.5, 0.0, 0.5, 0.03125, 0.5, 0.2812, 0.5, 0.25, 0.5, 0.9688, 0.5, 0.0, 0.5, 0.25, 0.5, 0.2188, 0.5, 0.9375, 0.5, 0.9688, 0.5, 0.2188, 0.5, 0.1875, 0.5, 0.9062, 0.5, 0.9375, 0.5, 0.1875, 0.5, 0.1562, 0.5, 0.875, 0.5, 0.9062, 0.5, 0.1562, 0.5, 0.125, 0.5, 0.8438, 0.5, 0.875, 0.5, 0.125, 0.5, 0.09375, 0.5, 0.8125, 0.5, 0.8438, 0.5, 0.09375, 0.5, 0.0625, 0.5, 0.7812, 0.5, 0.8125, 0.5, 0.0625, 0.5, 0.03125, 0.5, 0.75, 0.5, 0.7812, 0.5, 0.03125, 0.5, 0.0, 0.5, 0.7188, 0.5, 0.75, 0.5, 1.0, 0.5, 0.9688, 0.5, 0.6875, 0.5, 0.7188, 0.5, 0.9688, 0.5, 0.9375, 0.5, 0.6562, 0.5, 0.6875, 0.5, 0.9375, 0.5, 0.9062, 0.5, 0.625, 0.5, 0.6562, 0.5, 0.9062, 0.5, 0.875, 0.5, 0.5937, 0.5, 0.625, 0.5, 0.875, 0.5, 0.8438, 0.5, 0.5625, 0.5, 0.5937, 0.5, 0.8438, 0.5, 0.8125, 0.5, 0.5312, 0.5, 0.5625, 0.5, 0.8125, 0.5, 0.7812, 0.5, 0.5, 0.5, 0.5312, 0.5, 0.7812, 0.5, 0.75, 0.5, 0.4687, 0.5, 0.5, 0.5, 0.75, 0.5, 0.7188, 0.5, 0.4375, 0.5, 0.4687, 0.5, 0.7188, 0.5, 0.6875, 0.5, 0.4062, 0.5, 0.4375, 0.5, 0.6875, 0.5, 0.6562, 0.5, 0.8438, 1.0, 0.875, 1.0, 0.875, 1.0, 0.8438, 1.0, 0.5625, 1.0, 0.5938, 1.0, 0.5938, 1.0, 0.5625, 1.0, 0.2812, 1.0, 0.3125, 1.0, 0.3125, 1.0, 0.2812, 1.0, 0.9688, 1.0, 1.0, 1.0, 1.0, 1.0, 0.9688, 1.0, 0.0, 1.0, 0.03125, 1.0, 0.03125, 1.0, 0.0, 1.0, 0.6875, 1.0, 0.7188, 1.0, 0.7188, 1.0, 0.6875, 1.0, 0.4062, 1.0, 0.4375, 1.0, 0.4375, 1.0, 0.4062, 1.0, 0.125, 1.0, 0.1562, 1.0, 0.1562, 1.0, 0.125, 1.0, 0.8125, 1.0, 0.8438, 1.0, 0.8438, 1.0, 0.8125, 1.0, 0.5312, 1.0, 0.5625, 1.0, 0.5625, 1.0, 0.5312, 1.0, 0.25, 1.0, 0.2812, 1.0, 0.2812, 1.0, 0.25, 1.0, 0.9375, 1.0, 0.9688, 1.0, 0.9688, 1.0, 0.9375, 1.0, 0.6562, 1.0, 0.6875, 1.0, 0.6875, 1.0, 0.6562, 1.0, 0.375, 1.0, 0.4062, 1.0, 0.4062, 1.0, 0.375, 1.0, 0.09375, 1.0, 0.125, 1.0, 0.125, 1.0, 0.09375, 1.0, 0.7812, 1.0, 0.8125, 1.0, 0.8125, 1.0, 0.7812, 1.0, 0.5, 1.0, 0.5312, 1.0, 0.5312, 1.0, 0.5, 1.0, 0.2188, 1.0, 0.25, 1.0, 0.25, 1.0, 0.2188, 1.0, 0.9062, 1.0, 0.9375, 1.0, 0.9375, 1.0, 0.9062, 1.0, 0.625, 1.0, 0.6562, 1.0, 0.6562, 1.0, 0.625, 1.0, 0.3438, 1.0, 0.375, 1.0, 0.375, 1.0, 0.3438, 1.0, 0.0625, 1.0, 0.09375, 1.0, 0.09375, 1.0, 0.0625, 1.0, 0.75, 1.0, 0.7812, 1.0, 0.7812, 1.0, 0.75, 1.0, 0.4688, 1.0, 0.5, 1.0, 0.5, 1.0, 0.4688, 1.0, 0.1875, 1.0, 0.2188, 1.0, 0.2188, 1.0, 0.1875, 1.0, 0.875, 1.0, 0.9062, 1.0, 0.9062, 1.0, 0.875, 1.0, 0.5938, 1.0, 0.625, 1.0, 0.625, 1.0, 0.5938, 1.0, 0.3125, 1.0, 0.3438, 1.0, 0.3438, 1.0, 0.3125, 1.0, 0.03125, 1.0, 0.0625, 1.0, 0.0625, 1.0, 0.03125, 1.0, 0.7188, 1.0, 0.75, 1.0, 0.75, 1.0, 0.7188, 1.0, 0.4375, 1.0, 0.4688, 1.0, 0.4688, 1.0, 0.4375, 1.0, 0.1562, 1.0, 0.1875, 1.0, 0.1875, 1.0, 0.1562, 1.0, 0.3438, 1.0, 0.375, 1.0, 0.375, 1.0, 0.3438, 1.0, 0.75, 1.0, 0.7812, 1.0, 0.7812, 1.0, 0.75, 1.0, 0.3125, 1.0, 0.3438, 1.0, 0.3438, 1.0, 0.3125, 1.0, 0.7188, 1.0, 0.75, 1.0, 0.75, 1.0, 0.7188, 1.0, 0.2812, 1.0, 0.3125, 1.0, 0.3125, 1.0, 0.2812, 1.0, 0.6875, 1.0, 0.7188, 1.0, 0.7188, 1.0, 0.6875, 1.0, 0.25, 1.0, 0.2812, 1.0, 0.2812, 1.0, 0.25, 1.0, 0.6562, 1.0, 0.6875, 1.0, 0.6875, 1.0, 0.6562, 1.0, 0.2188, 1.0, 0.25, 1.0, 0.25, 1.0, 0.2188, 1.0, 0.625, 1.0, 0.6562, 1.0, 0.6562, 1.0, 0.625, 1.0, 0.1875, 1.0, 0.2188, 1.0, 0.2188, 1.0, 0.1875, 1.0, 0.5938, 1.0, 0.625, 1.0, 0.625, 1.0, 0.5938, 1.0, 0.1562, 1.0, 0.1875, 1.0, 0.1875, 1.0, 0.1562, 1.0, 0.5625, 1.0, 0.5938, 1.0, 0.5938, 1.0, 0.5625, 1.0, 0.9688, 1.0, 1.0, 1.0, 1.0, 1.0, 0.9688, 1.0, 0.125, 1.0, 0.1562, 1.0, 0.1562, 1.0, 0.125, 1.0, 0.5312, 1.0, 0.5625, 1.0, 0.5625, 1.0, 0.5312, 1.0, 0.9375, 1.0, 0.9688, 1.0, 0.9688, 1.0, 0.9375, 1.0, 0.09375, 1.0, 0.125, 1.0, 0.125, 1.0, 0.09375, 1.0, 0.5, 1.0, 0.5312, 1.0, 0.5312, 1.0, 0.5, 1.0, 0.9062, 1.0, 0.9375, 1.0, 0.9375, 1.0, 0.9062, 1.0, 0.0625, 1.0, 0.09375, 1.0, 0.09375, 1.0, 0.0625, 1.0, 0.4688, 1.0, 0.5, 1.0, 0.5, 1.0, 0.4688, 1.0, 0.875, 1.0, 0.9062, 1.0, 0.9062, 1.0, 0.875, 1.0, 0.03125, 1.0, 0.0625, 1.0, 0.0625, 1.0, 0.03125, 1.0, 0.4375, 1.0, 0.4688, 1.0, 0.4688, 1.0, 0.4375, 1.0, 0.8438, 1.0, 0.875, 1.0, 0.875, 1.0, 0.8438, 1.0, 0.0, 1.0, 0.03125, 1.0, 0.03125, 1.0, 0.0, 1.0, 0.4062, 1.0, 0.4375, 1.0, 0.4375, 1.0, 0.4062, 1.0, 0.8125, 1.0, 0.8438, 1.0, 0.8438, 1.0, 0.8125, 1.0, 0.375, 1.0, 0.4062, 1.0, 0.4062, 1.0, 0.375, 1.0, 0.7812, 1.0, 0.8125, 1.0, 0.8125, 1.0, 0.7812, 1.0, 0.25, 1.0, 0.2812, 1.0, 0.2812, 1.0, 0.25, 1.0, 0.6562, 1.0, 0.6875, 1.0, 0.6875, 1.0, 0.6562, 1.0, 0.2188, 1.0, 0.25, 1.0, 0.25, 1.0, 0.2188, 1.0, 0.625, 1.0, 0.6562, 1.0, 0.6562, 1.0, 0.625, 1.0, 0.1875, 1.0, 0.2188, 1.0, 0.2188, 1.0, 0.1875, 1.0, 0.5938, 1.0, 0.625, 1.0, 0.625, 1.0, 0.5938, 1.0, 0.1562, 1.0, 0.1875, 1.0, 0.1875, 1.0, 0.1562, 1.0, 0.5625, 1.0, 0.5938, 1.0, 0.5938, 1.0, 0.5625, 1.0, 0.9688, 1.0, 1.0, 1.0, 1.0, 1.0, 0.9688, 1.0, 0.125, 1.0, 0.1562, 1.0, 0.1562, 1.0, 0.125, 1.0, 0.5312, 1.0, 0.5625, 1.0, 0.5625, 1.0, 0.5312, 1.0, 0.9375, 1.0, 0.9688, 1.0, 0.9688, 1.0, 0.9375, 1.0, 0.09375, 1.0, 0.125, 1.0, 0.125, 1.0, 0.09375, 1.0, 0.5, 1.0, 0.5312, 1.0, 0.5312, 1.0, 0.5, 1.0, 0.9062, 1.0, 0.9375, 1.0, 0.9375, 1.0, 0.9062, 1.0, 0.0625, 1.0, 0.09375, 1.0, 0.09375, 1.0, 0.0625, 1.0, 0.4688, 1.0, 0.5, 1.0, 0.5, 1.0, 0.4688, 1.0, 0.875, 1.0, 0.9062, 1.0, 0.9062, 1.0, 0.875, 1.0, 0.03125, 1.0, 0.0625, 1.0, 0.0625, 1.0, 0.03125, 1.0, 0.4375, 1.0, 0.4688, 1.0, 0.4688, 1.0, 0.4375, 1.0, 0.8438, 1.0, 0.875, 1.0, 0.875, 1.0, 0.8438, 1.0, 0.0, 1.0, 0.03125, 1.0, 0.03125, 1.0, 0.0, 1.0, 0.4062, 1.0, 0.4375, 1.0, 0.4375, 1.0, 0.4062, 1.0, 0.8125, 1.0, 0.8438, 1.0, 0.8438, 1.0, 0.8125, 1.0, 0.375, 1.0, 0.4062, 1.0, 0.4062, 1.0, 0.375, 1.0, 0.7812, 1.0, 0.8125, 1.0, 0.8125, 1.0, 0.7812, 1.0, 0.3438, 1.0, 0.375, 1.0, 0.375, 1.0, 0.3438, 1.0, 0.75, 1.0, 0.7812, 1.0, 0.7812, 1.0, 0.75, 1.0, 0.3125, 1.0, 0.3438, 1.0, 0.3438, 1.0, 0.3125, 1.0, 0.7188, 1.0, 0.75, 1.0, 0.75, 1.0, 0.7188, 1.0, 0.2812, 1.0, 0.3125, 1.0, 0.3125, 1.0, 0.2812, 1.0, 0.6875, 1.0, 0.7188, 1.0, 0.7188, 1.0, 0.6875, 1.0, 0.1562, 1.0, 0.1875, 1.0, 0.1875, 1.0, 0.1562, 1.0, 0.5625, 1.0, 0.5938, 1.0, 0.5938, 1.0, 0.5625, 1.0, 0.9688, 1.0, 1.0, 1.0, 1.0, 1.0, 0.9688, 1.0, 0.125, 1.0, 0.1562, 1.0, 0.1562, 1.0, 0.125, 1.0, 0.5312, 1.0, 0.5625, 1.0, 0.5625, 1.0, 0.5312, 1.0, 0.9375, 1.0, 0.9688, 1.0, 0.9688, 1.0, 0.9375, 1.0, 0.09375, 1.0, 0.125, 1.0, 0.125, 1.0, 0.09375, 1.0, 0.5, 1.0, 0.5312, 1.0, 0.5312, 1.0, 0.5, 1.0, 0.9062, 1.0, 0.9375, 1.0, 0.9375, 1.0, 0.9062, 1.0, 0.0625, 1.0, 0.09375, 1.0, 0.09375, 1.0, 0.0625, 1.0, 0.4688, 1.0, 0.5, 1.0, 0.5, 1.0, 0.4688, 1.0, 0.875, 1.0, 0.9062, 1.0, 0.9062, 1.0, 0.875, 1.0, 0.03125, 1.0, 0.0625, 1.0, 0.0625, 1.0, 0.03125, 1.0, 0.4375, 1.0, 0.4688, 1.0, 0.4688, 1.0, 0.4375, 1.0, 0.8438, 1.0, 0.875, 1.0, 0.875, 1.0, 0.8438, 1.0, 0.0, 1.0, 0.03125, 1.0, 0.03125, 1.0, 0.0, 1.0, 0.4062, 1.0, 0.4375, 1.0, 0.4375, 1.0, 0.4062, 1.0, 0.8125, 1.0, 0.8438, 1.0, 0.8438, 1.0, 0.8125, 1.0, 0.375, 1.0, 0.4062, 1.0, 0.4062, 1.0, 0.375, 1.0, 0.7812, 1.0, 0.8125, 1.0, 0.8125, 1.0, 0.7812, 1.0, 0.3438, 1.0, 0.375, 1.0, 0.375, 1.0, 0.3438, 1.0, 0.75, 1.0, 0.7812, 1.0, 0.7812, 1.0, 0.75, 1.0, 0.3125, 1.0, 0.3438, 1.0, 0.3438, 1.0, 0.3125, 1.0, 0.7188, 1.0, 0.75, 1.0, 0.75, 1.0, 0.7188, 1.0, 0.2812, 1.0, 0.3125, 1.0, 0.3125, 1.0, 0.2812, 1.0, 0.6875, 1.0, 0.7188, 1.0, 0.7188, 1.0, 0.6875, 1.0, 0.25, 1.0, 0.2812, 1.0, 0.2812, 1.0, 0.25, 1.0, 0.6562, 1.0, 0.6875, 1.0, 0.6875, 1.0, 0.6562, 1.0, 0.2188, 1.0, 0.25, 1.0, 0.25, 1.0, 0.2188, 1.0, 0.625, 1.0, 0.6562, 1.0, 0.6562, 1.0, 0.625, 1.0, 0.1875, 1.0, 0.2188, 1.0, 0.2188, 1.0, 0.1875, 1.0, 0.5938, 1.0, 0.625, 1.0, 0.625, 1.0, 0.5938, 1.0, 1.0, 1.0, 0.9688, 1.0, 0.9688, 1.0, 1.0, 1.0, 0.9688, 1.0, 0.9375, 1.0, 0.9375, 1.0, 0.9688, 1.0, 0.9375, 1.0, 0.9062, 1.0, 0.9062, 1.0, 0.9375, 1.0, 0.9062, 1.0, 0.875, 1.0, 0.875, 1.0, 0.9062, 1.0, 0.875, 1.0, 0.8438, 1.0, 0.8438, 1.0, 0.875, 1.0, 0.8438, 1.0, 0.8125, 1.0, 0.8125, 1.0, 0.8438, 1.0, 0.8125, 1.0, 0.7812, 1.0, 0.7812, 1.0, 0.8125, 1.0, 0.7812, 1.0, 0.75, 1.0, 0.75, 1.0, 0.7812, 1.0, 0.75, 1.0, 0.7188, 1.0, 0.7188, 1.0, 0.75, 1.0, 0.7188, 1.0, 0.6875, 1.0, 0.6875, 1.0, 0.7188, 1.0, 0.6875, 1.0, 0.6562, 1.0, 0.6562, 1.0, 0.6875, 1.0, 0.6562, 1.0, 0.625, 1.0, 0.625, 1.0, 0.6562, 1.0, 0.625, 1.0, 0.5938, 1.0, 0.5938, 1.0, 0.625, 1.0, 0.5938, 1.0, 0.5625, 1.0, 0.5625, 1.0, 0.5938, 1.0, 0.5625, 1.0, 0.5312, 1.0, 0.5312, 1.0, 0.5625, 1.0, 0.5312, 1.0, 0.5, 1.0, 0.5, 1.0, 0.5312, 1.0, 0.5, 1.0, 0.4688, 1.0, 0.4688, 1.0, 0.5, 1.0, 0.4688, 1.0, 0.4375, 1.0, 0.4375, 1.0, 0.4688, 1.0, 0.4375, 1.0, 0.4062, 1.0, 0.4062, 1.0, 0.4375, 1.0, 0.4062, 1.0, 0.375, 1.0, 0.375, 1.0, 0.4062, 1.0, 0.375, 1.0, 0.3438, 1.0, 0.3438, 1.0, 0.375, 1.0, 0.3438, 1.0, 0.3125, 1.0, 0.3125, 1.0, 0.3438, 1.0, 0.3125, 1.0, 0.2812, 1.0, 0.2812, 1.0, 0.3125, 1.0, 0.2812, 1.0, 0.25, 1.0, 0.25, 1.0, 0.2812, 1.0, 0.25, 1.0, 0.2188, 1.0, 0.2188, 1.0, 0.25, 1.0, 0.2188, 1.0, 0.1875, 1.0, 0.1875, 1.0, 0.2188, 1.0, 0.1875, 1.0, 0.1562, 1.0, 0.1562, 1.0, 0.1875, 1.0, 0.1562, 1.0, 0.125, 1.0, 0.125, 1.0, 0.1562, 1.0, 0.125, 1.0, 0.09375, 1.0, 0.09375, 1.0, 0.125, 1.0, 0.09375, 1.0, 0.0625, 1.0, 0.0625, 1.0, 0.09375, 1.0, 0.03125, 1.0, 1.0, 1.0, 0.0, 1.0, 0.03125, 1.0, 0.0625, 1.0, 0.03125, 1.0, 0.03125, 1.0, 0.0625, 1.0])
me_sphere_001.materials.append(mat_material_001)
me_sphere_001.use_remesh_fix_poles = True
me_sphere_001.use_remesh_preserve_attributes = False
me_sphere_001.use_mirror_vertex_groups = False
me_sphere_001.update()

# ---- objects
ob_sphere_001 = bpy.data.objects.new('Sphere.001', me_sphere_001)

# ---- transforms, parenting, visibility, modifiers, constraints
ob_sphere_001.location = (0.0, 0.0, 0.0)
ob_sphere_001.lineart.crease_threshold = 0.0

# ---- collection membership
col_collection.objects.link(ob_sphere_001)

# ---- scene / render settings (as saved in the file)
scene.frame_start = 1; scene.frame_end = 250; scene.frame_set(1)
scene.render.engine = 'BLENDER_EEVEE_NEXT'
scene.cycles.use_denoising = False
scene.cycles.samples = 128
scene.cycles.sampling_pattern = 'TABULATED_SOBOL'
scene.cycles.use_adaptive_sampling = False
scene.cycles.use_light_tree = False
scene.view_settings.view_transform = 'Filmic'
bpy.context.view_layer.update()

# ---- added for rendering (the .blend has no active camera and no usable light): camera, sun
cam_auto = bpy.data.cameras.new('AutoCamera')
cam_auto.lens = 50.0
cam_auto.sensor_width = 36.0
cam_auto.clip_end = 1000.0
ob_auto_camera = bpy.data.objects.new('AutoCamera', cam_auto)
scene.collection.objects.link(ob_auto_camera)
ob_auto_camera.location = (1.18984, -1.42781, 0.87957)
ob_auto_camera.rotation_euler = (1.09748, -7.21219e-08, 0.694738)
scene.camera = ob_auto_camera
light_auto_sun = bpy.data.lights.new('AutoSun', 'SUN')
light_auto_sun.energy = 3.0
light_auto_sun.angle = 0.0523599
ob_auto_sun = bpy.data.objects.new('AutoSun', light_auto_sun)
scene.collection.objects.link(ob_auto_sun)
ob_auto_sun.rotation_euler = (0.872665, 0.174533, 0.523599)
bpy.context.view_layer.update()

